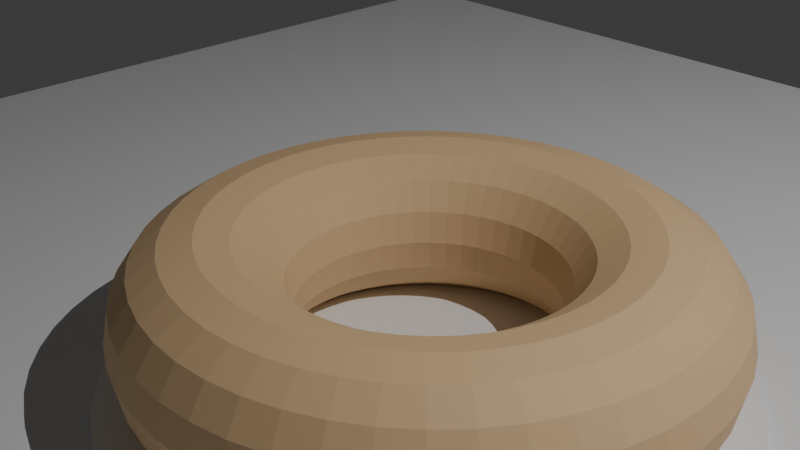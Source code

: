# Source: donut_base.blend  (saved by Blender 5.0.119; exported with 4.5.12 LTS)
import bpy
from mathutils import Matrix  # noqa: F401  (used for matrix-valued properties, if any)

bpy.ops.wm.read_factory_settings(use_empty=True)
scene = bpy.context.scene
scene.name = 'Scene'

# ---- materials (node trees are filled in below, after node groups)
mat_donutmat = bpy.data.materials.new('DonutMat')
mat_platemat = bpy.data.materials.new('PlateMat')

# ---- material node trees
mat_donutmat.use_nodes = True; mat_donutmat.node_tree.nodes.clear()
_N = mat_donutmat.node_tree.nodes; _L = mat_donutmat.node_tree.links
n0 = _N.new('ShaderNodeBsdfPrincipled'); n0.name = 'Principled BSDF'; n0.location = (-200, 100)
n0.inputs[0].default_value = (0.76, 0.52, 0.28, 1.0)
n0.inputs[2].default_value = 0.7
n1 = _N.new('ShaderNodeOutputMaterial'); n1.name = 'Material Output'; n1.location = (200, 100)
_L.new(n0.outputs[0], n1.inputs[0])
n1.is_active_output = True
mat_platemat.use_nodes = True; mat_platemat.node_tree.nodes.clear()
_N = mat_platemat.node_tree.nodes; _L = mat_platemat.node_tree.links
n0 = _N.new('ShaderNodeBsdfPrincipled'); n0.name = 'Principled BSDF'; n0.location = (-200, 100)
n0.inputs[0].default_value = (0.9, 0.9, 0.9, 1.0)
n0.inputs[2].default_value = 0.3
n1 = _N.new('ShaderNodeOutputMaterial'); n1.name = 'Material Output'; n1.location = (200, 100)
_L.new(n0.outputs[0], n1.inputs[0])
n1.is_active_output = True

# ---- world
world_world = bpy.data.worlds.new('World'); scene.world = world_world
world_world.use_nodes = True; world_world.node_tree.nodes.clear()
_N = world_world.node_tree.nodes; _L = world_world.node_tree.links
n0 = _N.new('ShaderNodeOutputWorld'); n0.name = 'World Output'; n0.location = (200, 100)
n1 = _N.new('ShaderNodeBackground'); n1.name = 'Background'; n1.location = (-200, 100)
n1.inputs[0].default_value = (0.05088, 0.05088, 0.05088, 1.0)
_L.new(n1.outputs[0], n0.inputs[0])
n0.is_active_output = True
world_world.color = (0.05088, 0.05088, 0.05088)
world_world.sun_shadow_jitter_overblur = 0.0

# ---- cameras
cam_camera = bpy.data.cameras.new('Camera')

# ---- lights
light_point = bpy.data.lights.new('Point', 'POINT')
light_point.energy = 1000.0

# ---- meshes
me_torus = bpy.data.meshes.new('Torus')
me_torus.from_pydata([(1.4, 0.0, 0.0), (1.37, 0.0, 0.1531), (1.283, 0.0, 0.2828), (1.153, 0.0, 0.3696), (1.0, 0.0, 0.4), (0.8469, 0.0, 0.3696), (0.7172, 0.0, 0.2828), (0.6304, 0.0, 0.1531), (0.6, 0.0, 4.899e-17), (0.6304, 0.0, -0.1531), (0.7172, 0.0, -0.2828), (0.8469, 0.0, -0.3696), (1.0, 0.0, -0.4), (1.153, 0.0, -0.3696), (1.283, 0.0, -0.2828), (1.37, 0.0, -0.1531), (1.388, 0.1827, 0.0), (1.358, 0.1788, 0.1531), (1.272, 0.1674, 0.2828), (1.143, 0.1505, 0.3696), (0.9914, 0.1305, 0.4), (0.8397, 0.1105, 0.3696), (0.711, 0.09361, 0.2828), (0.6251, 0.08229, 0.1531), (0.5949, 0.07832, 4.899e-17), (0.6251, 0.08229, -0.1531), (0.711, 0.09361, -0.2828), (0.8397, 0.1105, -0.3696), (0.9914, 0.1305, -0.4), (1.143, 0.1505, -0.3696), (1.272, 0.1674, -0.2828), (1.358, 0.1788, -0.1531), (1.352, 0.3623, 0.0), (1.323, 0.3545, 0.1531), (1.239, 0.332, 0.2828), (1.114, 0.2984, 0.3696), (0.9659, 0.2588, 0.4), (0.8181, 0.2192, 0.3696), (0.6927, 0.1856, 0.2828), (0.609, 0.1632, 0.1531), (0.5796, 0.1553, 4.899e-17), (0.609, 0.1632, -0.1531), (0.6927, 0.1856, -0.2828), (0.8181, 0.2192, -0.3696), (0.9659, 0.2588, -0.4), (1.114, 0.2984, -0.3696), (1.239, 0.332, -0.2828), (1.323, 0.3545, -0.1531), (1.293, 0.5358, 0.0), (1.265, 0.5241, 0.1531), (1.185, 0.4909, 0.2828), (1.065, 0.4413, 0.3696), (0.9239, 0.3827, 0.4), (0.7825, 0.3241, 0.3696), (0.6626, 0.2744, 0.2828), (0.5825, 0.2413, 0.1531), (0.5543, 0.2296, 4.899e-17), (0.5825, 0.2413, -0.1531), (0.6626, 0.2744, -0.2828), (0.7825, 0.3241, -0.3696), (0.9239, 0.3827, -0.4), (1.065, 0.4413, -0.3696), (1.185, 0.4909, -0.2828), (1.265, 0.5241, -0.1531), (1.212, 0.7, 0.0), (1.186, 0.6848, 0.1531), (1.111, 0.6414, 0.2828), (0.9986, 0.5765, 0.3696), (0.866, 0.5, 0.4), (0.7335, 0.4235, 0.3696), (0.6211, 0.3586, 0.2828), (0.546, 0.3152, 0.1531), (0.5196, 0.3, 4.899e-17), (0.546, 0.3152, -0.1531), (0.6211, 0.3586, -0.2828), (0.7335, 0.4235, -0.3696), (0.866, 0.5, -0.4), (0.9986, 0.5765, -0.3696), (1.111, 0.6414, -0.2828), (1.186, 0.6848, -0.1531), (1.111, 0.8523, 0.0), (1.087, 0.8337, 0.1531), (1.018, 0.7809, 0.2828), (0.9148, 0.7019, 0.3696), (0.7934, 0.6088, 0.4), (0.6719, 0.5156, 0.3696), (0.569, 0.4366, 0.2828), (0.5002, 0.3838, 0.1531), (0.476, 0.3653, 4.899e-17), (0.5002, 0.3838, -0.1531), (0.569, 0.4366, -0.2828), (0.6719, 0.5156, -0.3696), (0.7934, 0.6088, -0.4), (0.9148, 0.7019, -0.3696), (1.018, 0.7809, -0.2828), (1.087, 0.8337, -0.1531), (0.9899, 0.9899, 0.0), (0.9684, 0.9684, 0.1531), (0.9071, 0.9071, 0.2828), (0.8153, 0.8153, 0.3696), (0.7071, 0.7071, 0.4), (0.5989, 0.5989, 0.3696), (0.5071, 0.5071, 0.2828), (0.4458, 0.4458, 0.1531), (0.4243, 0.4243, 4.899e-17), (0.4458, 0.4458, -0.1531), (0.5071, 0.5071, -0.2828), (0.5989, 0.5989, -0.3696), (0.7071, 0.7071, -0.4), (0.8153, 0.8153, -0.3696), (0.9071, 0.9071, -0.2828), (0.9684, 0.9684, -0.1531), (0.8523, 1.111, 0.0), (0.8337, 1.087, 0.1531), (0.7809, 1.018, 0.2828), (0.7019, 0.9148, 0.3696), (0.6088, 0.7934, 0.4), (0.5156, 0.6719, 0.3696), (0.4366, 0.569, 0.2828), (0.3838, 0.5002, 0.1531), (0.3653, 0.476, 4.899e-17), (0.3838, 0.5002, -0.1531), (0.4366, 0.569, -0.2828), (0.5156, 0.6719, -0.3696), (0.6088, 0.7934, -0.4), (0.7019, 0.9148, -0.3696), (0.7809, 1.018, -0.2828), (0.8337, 1.087, -0.1531), (0.7, 1.212, 0.0), (0.6848, 1.186, 0.1531), (0.6414, 1.111, 0.2828), (0.5765, 0.9986, 0.3696), (0.5, 0.866, 0.4), (0.4235, 0.7335, 0.3696), (0.3586, 0.6211, 0.2828), (0.3152, 0.546, 0.1531), (0.3, 0.5196, 4.899e-17), (0.3152, 0.546, -0.1531), (0.3586, 0.6211, -0.2828), (0.4235, 0.7335, -0.3696), (0.5, 0.866, -0.4), (0.5765, 0.9986, -0.3696), (0.6414, 1.111, -0.2828), (0.6848, 1.186, -0.1531), (0.5358, 1.293, 0.0), (0.5241, 1.265, 0.1531), (0.4909, 1.185, 0.2828), (0.4413, 1.065, 0.3696), (0.3827, 0.9239, 0.4), (0.3241, 0.7825, 0.3696), (0.2744, 0.6626, 0.2828), (0.2413, 0.5825, 0.1531), (0.2296, 0.5543, 4.899e-17), (0.2413, 0.5825, -0.1531), (0.2744, 0.6626, -0.2828), (0.3241, 0.7825, -0.3696), (0.3827, 0.9239, -0.4), (0.4413, 1.065, -0.3696), (0.4909, 1.185, -0.2828), (0.5241, 1.265, -0.1531), (0.3623, 1.352, 0.0), (0.3545, 1.323, 0.1531), (0.332, 1.239, 0.2828), (0.2984, 1.114, 0.3696), (0.2588, 0.9659, 0.4), (0.2192, 0.8181, 0.3696), (0.1856, 0.6927, 0.2828), (0.1632, 0.609, 0.1531), (0.1553, 0.5796, 4.899e-17), (0.1632, 0.609, -0.1531), (0.1856, 0.6927, -0.2828), (0.2192, 0.8181, -0.3696), (0.2588, 0.9659, -0.4), (0.2984, 1.114, -0.3696), (0.332, 1.239, -0.2828), (0.3545, 1.323, -0.1531), (0.1827, 1.388, 0.0), (0.1788, 1.358, 0.1531), (0.1674, 1.272, 0.2828), (0.1505, 1.143, 0.3696), (0.1305, 0.9914, 0.4), (0.1105, 0.8397, 0.3696), (0.09361, 0.711, 0.2828), (0.08229, 0.6251, 0.1531), (0.07832, 0.5949, 4.899e-17), (0.08229, 0.6251, -0.1531), (0.09361, 0.711, -0.2828), (0.1105, 0.8397, -0.3696), (0.1305, 0.9914, -0.4), (0.1505, 1.143, -0.3696), (0.1674, 1.272, -0.2828), (0.1788, 1.358, -0.1531), (1.057e-07, 1.4, 0.0), (1.034e-07, 1.37, 0.1531), (9.685e-08, 1.283, 0.2828), (8.705e-08, 1.153, 0.3696), (7.55e-08, 1.0, 0.4), (6.394e-08, 0.8469, 0.3696), (5.414e-08, 0.7172, 0.2828), (4.76e-08, 0.6304, 0.1531), (4.53e-08, 0.6, 4.899e-17), (4.76e-08, 0.6304, -0.1531), (5.414e-08, 0.7172, -0.2828), (6.394e-08, 0.8469, -0.3696), (7.55e-08, 1.0, -0.4), (8.705e-08, 1.153, -0.3696), (9.685e-08, 1.283, -0.2828), (1.034e-07, 1.37, -0.1531), (-0.1827, 1.388, 0.0), (-0.1788, 1.358, 0.1531), (-0.1674, 1.272, 0.2828), (-0.1505, 1.143, 0.3696), (-0.1305, 0.9914, 0.4), (-0.1105, 0.8397, 0.3696), (-0.09361, 0.711, 0.2828), (-0.08229, 0.6251, 0.1531), (-0.07832, 0.5949, 4.899e-17), (-0.08229, 0.6251, -0.1531), (-0.09361, 0.711, -0.2828), (-0.1105, 0.8397, -0.3696), (-0.1305, 0.9914, -0.4), (-0.1505, 1.143, -0.3696), (-0.1674, 1.272, -0.2828), (-0.1788, 1.358, -0.1531), (-0.3623, 1.352, 0.0), (-0.3545, 1.323, 0.1531), (-0.332, 1.239, 0.2828), (-0.2984, 1.114, 0.3696), (-0.2588, 0.9659, 0.4), (-0.2192, 0.8181, 0.3696), (-0.1856, 0.6927, 0.2828), (-0.1632, 0.609, 0.1531), (-0.1553, 0.5796, 4.899e-17), (-0.1632, 0.609, -0.1531), (-0.1856, 0.6927, -0.2828), (-0.2192, 0.8181, -0.3696), (-0.2588, 0.9659, -0.4), (-0.2984, 1.114, -0.3696), (-0.332, 1.239, -0.2828), (-0.3545, 1.323, -0.1531), (-0.5358, 1.293, 0.0), (-0.5241, 1.265, 0.1531), (-0.4909, 1.185, 0.2828), (-0.4413, 1.065, 0.3696), (-0.3827, 0.9239, 0.4), (-0.3241, 0.7825, 0.3696), (-0.2744, 0.6626, 0.2828), (-0.2413, 0.5825, 0.1531), (-0.2296, 0.5543, 4.899e-17), (-0.2413, 0.5825, -0.1531), (-0.2744, 0.6626, -0.2828), (-0.3241, 0.7825, -0.3696), (-0.3827, 0.9239, -0.4), (-0.4413, 1.065, -0.3696), (-0.4909, 1.185, -0.2828), (-0.5241, 1.265, -0.1531), (-0.7, 1.212, 0.0), (-0.6848, 1.186, 0.1531), (-0.6414, 1.111, 0.2828), (-0.5765, 0.9986, 0.3696), (-0.5, 0.866, 0.4), (-0.4235, 0.7335, 0.3696), (-0.3586, 0.6211, 0.2828), (-0.3152, 0.546, 0.1531), (-0.3, 0.5196, 4.899e-17), (-0.3152, 0.546, -0.1531), (-0.3586, 0.6211, -0.2828), (-0.4235, 0.7335, -0.3696), (-0.5, 0.866, -0.4), (-0.5765, 0.9986, -0.3696), (-0.6414, 1.111, -0.2828), (-0.6848, 1.186, -0.1531), (-0.8523, 1.111, 0.0), (-0.8337, 1.087, 0.1531), (-0.7809, 1.018, 0.2828), (-0.7019, 0.9148, 0.3696), (-0.6088, 0.7934, 0.4), (-0.5156, 0.6719, 0.3696), (-0.4366, 0.569, 0.2828), (-0.3838, 0.5002, 0.1531), (-0.3653, 0.476, 4.899e-17), (-0.3838, 0.5002, -0.1531), (-0.4366, 0.569, -0.2828), (-0.5156, 0.6719, -0.3696), (-0.6088, 0.7934, -0.4), (-0.7019, 0.9148, -0.3696), (-0.7809, 1.018, -0.2828), (-0.8337, 1.087, -0.1531), (-0.9899, 0.9899, 0.0), (-0.9684, 0.9684, 0.1531), (-0.9071, 0.9071, 0.2828), (-0.8153, 0.8153, 0.3696), (-0.7071, 0.7071, 0.4), (-0.5989, 0.5989, 0.3696), (-0.5071, 0.5071, 0.2828), (-0.4458, 0.4458, 0.1531), (-0.4243, 0.4243, 4.899e-17), (-0.4458, 0.4458, -0.1531), (-0.5071, 0.5071, -0.2828), (-0.5989, 0.5989, -0.3696), (-0.7071, 0.7071, -0.4), (-0.8153, 0.8153, -0.3696), (-0.9071, 0.9071, -0.2828), (-0.9684, 0.9684, -0.1531), (-1.111, 0.8523, 0.0), (-1.087, 0.8337, 0.1531), (-1.018, 0.7809, 0.2828), (-0.9148, 0.7019, 0.3696), (-0.7934, 0.6088, 0.4), (-0.6719, 0.5156, 0.3696), (-0.569, 0.4366, 0.2828), (-0.5002, 0.3838, 0.1531), (-0.476, 0.3653, 4.899e-17), (-0.5002, 0.3838, -0.1531), (-0.569, 0.4366, -0.2828), (-0.6719, 0.5156, -0.3696), (-0.7934, 0.6088, -0.4), (-0.9148, 0.7019, -0.3696), (-1.018, 0.7809, -0.2828), (-1.087, 0.8337, -0.1531), (-1.212, 0.7, 0.0), (-1.186, 0.6848, 0.1531), (-1.111, 0.6414, 0.2828), (-0.9986, 0.5765, 0.3696), (-0.866, 0.5, 0.4), (-0.7335, 0.4235, 0.3696), (-0.6211, 0.3586, 0.2828), (-0.546, 0.3152, 0.1531), (-0.5196, 0.3, 4.899e-17), (-0.546, 0.3152, -0.1531), (-0.6211, 0.3586, -0.2828), (-0.7335, 0.4235, -0.3696), (-0.866, 0.5, -0.4), (-0.9986, 0.5765, -0.3696), (-1.111, 0.6414, -0.2828), (-1.186, 0.6848, -0.1531), (-1.293, 0.5358, 0.0), (-1.265, 0.5241, 0.1531), (-1.185, 0.4909, 0.2828), (-1.065, 0.4413, 0.3696), (-0.9239, 0.3827, 0.4), (-0.7825, 0.3241, 0.3696), (-0.6626, 0.2744, 0.2828), (-0.5825, 0.2413, 0.1531), (-0.5543, 0.2296, 4.899e-17), (-0.5825, 0.2413, -0.1531), (-0.6626, 0.2744, -0.2828), (-0.7825, 0.3241, -0.3696), (-0.9239, 0.3827, -0.4), (-1.065, 0.4413, -0.3696), (-1.185, 0.4909, -0.2828), (-1.265, 0.5241, -0.1531), (-1.352, 0.3623, 0.0), (-1.323, 0.3545, 0.1531), (-1.239, 0.332, 0.2828), (-1.114, 0.2984, 0.3696), (-0.9659, 0.2588, 0.4), (-0.8181, 0.2192, 0.3696), (-0.6927, 0.1856, 0.2828), (-0.609, 0.1632, 0.1531), (-0.5796, 0.1553, 4.899e-17), (-0.609, 0.1632, -0.1531), (-0.6927, 0.1856, -0.2828), (-0.8181, 0.2192, -0.3696), (-0.9659, 0.2588, -0.4), (-1.114, 0.2984, -0.3696), (-1.239, 0.332, -0.2828), (-1.323, 0.3545, -0.1531), (-1.388, 0.1827, 0.0), (-1.358, 0.1788, 0.1531), (-1.272, 0.1674, 0.2828), (-1.143, 0.1505, 0.3696), (-0.9914, 0.1305, 0.4), (-0.8397, 0.1105, 0.3696), (-0.711, 0.09361, 0.2828), (-0.6251, 0.08229, 0.1531), (-0.5949, 0.07832, 4.899e-17), (-0.6251, 0.08229, -0.1531), (-0.711, 0.09361, -0.2828), (-0.8397, 0.1105, -0.3696), (-0.9914, 0.1305, -0.4), (-1.143, 0.1505, -0.3696), (-1.272, 0.1674, -0.2828), (-1.358, 0.1788, -0.1531), (-1.4, 1.224e-07, 0.0), (-1.37, 1.197e-07, 0.1531), (-1.283, 1.121e-07, 0.2828), (-1.153, 1.008e-07, 0.3696), (-1.0, 8.742e-08, 0.4), (-0.8469, 7.404e-08, 0.3696), (-0.7172, 6.27e-08, 0.2828), (-0.6304, 5.512e-08, 0.1531), (-0.6, 5.245e-08, 4.899e-17), (-0.6304, 5.512e-08, -0.1531), (-0.7172, 6.27e-08, -0.2828), (-0.8469, 7.404e-08, -0.3696), (-1.0, 8.742e-08, -0.4), (-1.153, 1.008e-07, -0.3696), (-1.283, 1.121e-07, -0.2828), (-1.37, 1.197e-07, -0.1531), (-1.388, -0.1827, 0.0), (-1.358, -0.1788, 0.1531), (-1.272, -0.1674, 0.2828), (-1.143, -0.1505, 0.3696), (-0.9914, -0.1305, 0.4), (-0.8397, -0.1105, 0.3696), (-0.711, -0.09361, 0.2828), (-0.6251, -0.08229, 0.1531), (-0.5949, -0.07832, 4.899e-17), (-0.6251, -0.08229, -0.1531), (-0.711, -0.09361, -0.2828), (-0.8397, -0.1105, -0.3696), (-0.9914, -0.1305, -0.4), (-1.143, -0.1505, -0.3696), (-1.272, -0.1674, -0.2828), (-1.358, -0.1788, -0.1531), (-1.352, -0.3623, 0.0), (-1.323, -0.3545, 0.1531), (-1.239, -0.332, 0.2828), (-1.114, -0.2984, 0.3696), (-0.9659, -0.2588, 0.4), (-0.8181, -0.2192, 0.3696), (-0.6927, -0.1856, 0.2828), (-0.609, -0.1632, 0.1531), (-0.5796, -0.1553, 4.899e-17), (-0.609, -0.1632, -0.1531), (-0.6927, -0.1856, -0.2828), (-0.8181, -0.2192, -0.3696), (-0.9659, -0.2588, -0.4), (-1.114, -0.2984, -0.3696), (-1.239, -0.332, -0.2828), (-1.323, -0.3545, -0.1531), (-1.293, -0.5358, 0.0), (-1.265, -0.5241, 0.1531), (-1.185, -0.4909, 0.2828), (-1.065, -0.4413, 0.3696), (-0.9239, -0.3827, 0.4), (-0.7825, -0.3241, 0.3696), (-0.6626, -0.2744, 0.2828), (-0.5825, -0.2413, 0.1531), (-0.5543, -0.2296, 4.899e-17), (-0.5825, -0.2413, -0.1531), (-0.6626, -0.2744, -0.2828), (-0.7825, -0.3241, -0.3696), (-0.9239, -0.3827, -0.4), (-1.065, -0.4413, -0.3696), (-1.185, -0.4909, -0.2828), (-1.265, -0.5241, -0.1531), (-1.212, -0.7, 0.0), (-1.186, -0.6848, 0.1531), (-1.111, -0.6414, 0.2828), (-0.9986, -0.5765, 0.3696), (-0.866, -0.5, 0.4), (-0.7335, -0.4235, 0.3696), (-0.6211, -0.3586, 0.2828), (-0.546, -0.3152, 0.1531), (-0.5196, -0.3, 4.899e-17), (-0.546, -0.3152, -0.1531), (-0.6211, -0.3586, -0.2828), (-0.7335, -0.4235, -0.3696), (-0.866, -0.5, -0.4), (-0.9986, -0.5765, -0.3696), (-1.111, -0.6414, -0.2828), (-1.186, -0.6848, -0.1531), (-1.111, -0.8523, 0.0), (-1.087, -0.8337, 0.1531), (-1.018, -0.7809, 0.2828), (-0.9148, -0.7019, 0.3696), (-0.7934, -0.6088, 0.4), (-0.6719, -0.5156, 0.3696), (-0.569, -0.4366, 0.2828), (-0.5002, -0.3838, 0.1531), (-0.476, -0.3653, 4.899e-17), (-0.5002, -0.3838, -0.1531), (-0.569, -0.4366, -0.2828), (-0.6719, -0.5156, -0.3696), (-0.7934, -0.6088, -0.4), (-0.9148, -0.7019, -0.3696), (-1.018, -0.7809, -0.2828), (-1.087, -0.8337, -0.1531), (-0.9899, -0.9899, 0.0), (-0.9684, -0.9684, 0.1531), (-0.9071, -0.9071, 0.2828), (-0.8153, -0.8153, 0.3696), (-0.7071, -0.7071, 0.4), (-0.5989, -0.5989, 0.3696), (-0.5071, -0.5071, 0.2828), (-0.4458, -0.4458, 0.1531), (-0.4243, -0.4243, 4.899e-17), (-0.4458, -0.4458, -0.1531), (-0.5071, -0.5071, -0.2828), (-0.5989, -0.5989, -0.3696), (-0.7071, -0.7071, -0.4), (-0.8153, -0.8153, -0.3696), (-0.9071, -0.9071, -0.2828), (-0.9684, -0.9684, -0.1531), (-0.8523, -1.111, 0.0), (-0.8337, -1.087, 0.1531), (-0.7809, -1.018, 0.2828), (-0.7019, -0.9148, 0.3696), (-0.6088, -0.7934, 0.4), (-0.5156, -0.6719, 0.3696), (-0.4366, -0.569, 0.2828), (-0.3838, -0.5002, 0.1531), (-0.3653, -0.476, 4.899e-17), (-0.3838, -0.5002, -0.1531), (-0.4366, -0.569, -0.2828), (-0.5156, -0.6719, -0.3696), (-0.6088, -0.7934, -0.4), (-0.7019, -0.9148, -0.3696), (-0.7809, -1.018, -0.2828), (-0.8337, -1.087, -0.1531), (-0.7, -1.212, 0.0), (-0.6848, -1.186, 0.1531), (-0.6414, -1.111, 0.2828), (-0.5765, -0.9986, 0.3696), (-0.5, -0.866, 0.4), (-0.4235, -0.7335, 0.3696), (-0.3586, -0.6211, 0.2828), (-0.3152, -0.546, 0.1531), (-0.3, -0.5196, 4.899e-17), (-0.3152, -0.546, -0.1531), (-0.3586, -0.6211, -0.2828), (-0.4235, -0.7335, -0.3696), (-0.5, -0.866, -0.4), (-0.5765, -0.9986, -0.3696), (-0.6414, -1.111, -0.2828), (-0.6848, -1.186, -0.1531), (-0.5358, -1.293, 0.0), (-0.5241, -1.265, 0.1531), (-0.4909, -1.185, 0.2828), (-0.4413, -1.065, 0.3696), (-0.3827, -0.9239, 0.4), (-0.3241, -0.7825, 0.3696), (-0.2744, -0.6626, 0.2828), (-0.2413, -0.5825, 0.1531), (-0.2296, -0.5543, 4.899e-17), (-0.2413, -0.5825, -0.1531), (-0.2744, -0.6626, -0.2828), (-0.3241, -0.7825, -0.3696), (-0.3827, -0.9239, -0.4), (-0.4413, -1.065, -0.3696), (-0.4909, -1.185, -0.2828), (-0.5241, -1.265, -0.1531), (-0.3623, -1.352, 0.0), (-0.3545, -1.323, 0.1531), (-0.332, -1.239, 0.2828), (-0.2984, -1.114, 0.3696), (-0.2588, -0.9659, 0.4), (-0.2192, -0.8181, 0.3696), (-0.1856, -0.6927, 0.2828), (-0.1632, -0.609, 0.1531), (-0.1553, -0.5796, 4.899e-17), (-0.1632, -0.609, -0.1531), (-0.1856, -0.6927, -0.2828), (-0.2192, -0.8181, -0.3696), (-0.2588, -0.9659, -0.4), (-0.2984, -1.114, -0.3696), (-0.332, -1.239, -0.2828), (-0.3545, -1.323, -0.1531), (-0.1827, -1.388, 0.0), (-0.1788, -1.358, 0.1531), (-0.1674, -1.272, 0.2828), (-0.1505, -1.143, 0.3696), (-0.1305, -0.9914, 0.4), (-0.1105, -0.8397, 0.3696), (-0.09361, -0.711, 0.2828), (-0.08229, -0.6251, 0.1531), (-0.07832, -0.5949, 4.899e-17), (-0.08229, -0.6251, -0.1531), (-0.09361, -0.711, -0.2828), (-0.1105, -0.8397, -0.3696), (-0.1305, -0.9914, -0.4), (-0.1505, -1.143, -0.3696), (-0.1674, -1.272, -0.2828), (-0.1788, -1.358, -0.1531), (1.057e-07, -1.4, 0.0), (1.034e-07, -1.37, 0.1531), (9.685e-08, -1.283, 0.2828), (8.705e-08, -1.153, 0.3696), (7.55e-08, -1.0, 0.4), (6.394e-08, -0.8469, 0.3696), (5.414e-08, -0.7172, 0.2828), (4.76e-08, -0.6304, 0.1531), (4.53e-08, -0.6, 4.899e-17), (4.76e-08, -0.6304, -0.1531), (5.414e-08, -0.7172, -0.2828), (6.394e-08, -0.8469, -0.3696), (7.55e-08, -1.0, -0.4), (8.705e-08, -1.153, -0.3696), (9.685e-08, -1.283, -0.2828), (1.034e-07, -1.37, -0.1531), (0.1827, -1.388, 0.0), (0.1788, -1.358, 0.1531), (0.1674, -1.272, 0.2828), (0.1505, -1.143, 0.3696), (0.1305, -0.9914, 0.4), (0.1105, -0.8397, 0.3696), (0.09361, -0.711, 0.2828), (0.08229, -0.6251, 0.1531), (0.07832, -0.5949, 4.899e-17), (0.08229, -0.6251, -0.1531), (0.09361, -0.711, -0.2828), (0.1105, -0.8397, -0.3696), (0.1305, -0.9914, -0.4), (0.1505, -1.143, -0.3696), (0.1674, -1.272, -0.2828), (0.1788, -1.358, -0.1531), (0.3623, -1.352, 0.0), (0.3545, -1.323, 0.1531), (0.332, -1.239, 0.2828), (0.2984, -1.114, 0.3696), (0.2588, -0.9659, 0.4), (0.2192, -0.8181, 0.3696), (0.1856, -0.6927, 0.2828), (0.1632, -0.609, 0.1531), (0.1553, -0.5796, 4.899e-17), (0.1632, -0.609, -0.1531), (0.1856, -0.6927, -0.2828), (0.2192, -0.8181, -0.3696), (0.2588, -0.9659, -0.4), (0.2984, -1.114, -0.3696), (0.332, -1.239, -0.2828), (0.3545, -1.323, -0.1531), (0.5358, -1.293, 0.0), (0.5241, -1.265, 0.1531), (0.4909, -1.185, 0.2828), (0.4413, -1.065, 0.3696), (0.3827, -0.9239, 0.4), (0.3241, -0.7825, 0.3696), (0.2744, -0.6626, 0.2828), (0.2413, -0.5825, 0.1531), (0.2296, -0.5543, 4.899e-17), (0.2413, -0.5825, -0.1531), (0.2744, -0.6626, -0.2828), (0.3241, -0.7825, -0.3696), (0.3827, -0.9239, -0.4), (0.4413, -1.065, -0.3696), (0.4909, -1.185, -0.2828), (0.5241, -1.265, -0.1531), (0.7, -1.212, 0.0), (0.6848, -1.186, 0.1531), (0.6414, -1.111, 0.2828), (0.5765, -0.9986, 0.3696), (0.5, -0.866, 0.4), (0.4235, -0.7335, 0.3696), (0.3586, -0.6211, 0.2828), (0.3152, -0.546, 0.1531), (0.3, -0.5196, 4.899e-17), (0.3152, -0.546, -0.1531), (0.3586, -0.6211, -0.2828), (0.4235, -0.7335, -0.3696), (0.5, -0.866, -0.4), (0.5765, -0.9986, -0.3696), (0.6414, -1.111, -0.2828), (0.6848, -1.186, -0.1531), (0.8523, -1.111, 0.0), (0.8337, -1.087, 0.1531), (0.7809, -1.018, 0.2828), (0.7019, -0.9148, 0.3696), (0.6088, -0.7934, 0.4), (0.5156, -0.6719, 0.3696), (0.4366, -0.569, 0.2828), (0.3838, -0.5002, 0.1531), (0.3653, -0.476, 4.899e-17), (0.3838, -0.5002, -0.1531), (0.4366, -0.569, -0.2828), (0.5156, -0.6719, -0.3696), (0.6088, -0.7934, -0.4), (0.7019, -0.9148, -0.3696), (0.7809, -1.018, -0.2828), (0.8337, -1.087, -0.1531), (0.9899, -0.99, 0.0), (0.9684, -0.9684, 0.1531), (0.9071, -0.9071, 0.2828), (0.8153, -0.8153, 0.3696), (0.7071, -0.7071, 0.4), (0.5989, -0.5989, 0.3696), (0.5071, -0.5071, 0.2828), (0.4458, -0.4458, 0.1531), (0.4243, -0.4243, 4.899e-17), (0.4458, -0.4458, -0.1531), (0.5071, -0.5071, -0.2828), (0.5989, -0.5989, -0.3696), (0.7071, -0.7071, -0.4), (0.8153, -0.8153, -0.3696), (0.9071, -0.9071, -0.2828), (0.9684, -0.9684, -0.1531), (1.111, -0.8523, 0.0), (1.087, -0.8337, 0.1531), (1.018, -0.7809, 0.2828), (0.9148, -0.7019, 0.3696), (0.7934, -0.6088, 0.4), (0.6719, -0.5156, 0.3696), (0.569, -0.4366, 0.2828), (0.5002, -0.3838, 0.1531), (0.476, -0.3653, 4.899e-17), (0.5002, -0.3838, -0.1531), (0.569, -0.4366, -0.2828), (0.6719, -0.5156, -0.3696), (0.7934, -0.6088, -0.4), (0.9148, -0.7019, -0.3696), (1.018, -0.7809, -0.2828), (1.087, -0.8337, -0.1531), (1.212, -0.7, 0.0), (1.186, -0.6848, 0.1531), (1.111, -0.6414, 0.2828), (0.9986, -0.5765, 0.3696), (0.866, -0.5, 0.4), (0.7335, -0.4235, 0.3696), (0.6211, -0.3586, 0.2828), (0.546, -0.3152, 0.1531), (0.5196, -0.3, 4.899e-17), (0.546, -0.3152, -0.1531), (0.6211, -0.3586, -0.2828), (0.7335, -0.4235, -0.3696), (0.866, -0.5, -0.4), (0.9986, -0.5765, -0.3696), (1.111, -0.6414, -0.2828), (1.186, -0.6848, -0.1531), (1.293, -0.5358, 0.0), (1.265, -0.5241, 0.1531), (1.185, -0.4909, 0.2828), (1.065, -0.4413, 0.3696), (0.9239, -0.3827, 0.4), (0.7825, -0.3241, 0.3696), (0.6626, -0.2744, 0.2828), (0.5825, -0.2413, 0.1531), (0.5543, -0.2296, 4.899e-17), (0.5825, -0.2413, -0.1531), (0.6626, -0.2744, -0.2828), (0.7825, -0.3241, -0.3696), (0.9239, -0.3827, -0.4), (1.065, -0.4413, -0.3696), (1.185, -0.4909, -0.2828), (1.265, -0.5241, -0.1531), (1.352, -0.3623, 0.0), (1.323, -0.3545, 0.1531), (1.239, -0.332, 0.2828), (1.114, -0.2984, 0.3696), (0.9659, -0.2588, 0.4), (0.8181, -0.2192, 0.3696), (0.6927, -0.1856, 0.2828), (0.609, -0.1632, 0.1531), (0.5796, -0.1553, 4.899e-17), (0.609, -0.1632, -0.1531), (0.6927, -0.1856, -0.2828), (0.8181, -0.2192, -0.3696), (0.9659, -0.2588, -0.4), (1.114, -0.2984, -0.3696), (1.239, -0.332, -0.2828), (1.323, -0.3545, -0.1531), (1.388, -0.1827, 0.0), (1.358, -0.1788, 0.1531), (1.272, -0.1674, 0.2828), (1.143, -0.1505, 0.3696), (0.9914, -0.1305, 0.4), (0.8397, -0.1105, 0.3696), (0.711, -0.09361, 0.2828), (0.6251, -0.08229, 0.1531), (0.5949, -0.07832, 4.899e-17), (0.6251, -0.08229, -0.1531), (0.711, -0.09361, -0.2828), (0.8397, -0.1105, -0.3696), (0.9914, -0.1305, -0.4), (1.143, -0.1505, -0.3696), (1.272, -0.1674, -0.2828), (1.358, -0.1788, -0.1531)], [], [(0, 16, 17, 1), (1, 17, 18, 2), (2, 18, 19, 3), (3, 19, 20, 4), (4, 20, 21, 5), (5, 21, 22, 6), (6, 22, 23, 7), (7, 23, 24, 8), (8, 24, 25, 9), (9, 25, 26, 10), (10, 26, 27, 11), (11, 27, 28, 12), (12, 28, 29, 13), (13, 29, 30, 14), (14, 30, 31, 15), (15, 31, 16, 0), (16, 32, 33, 17), (17, 33, 34, 18), (18, 34, 35, 19), (19, 35, 36, 20), (20, 36, 37, 21), (21, 37, 38, 22), (22, 38, 39, 23), (23, 39, 40, 24), (24, 40, 41, 25), (25, 41, 42, 26), (26, 42, 43, 27), (27, 43, 44, 28), (28, 44, 45, 29), (29, 45, 46, 30), (30, 46, 47, 31), (31, 47, 32, 16), (32, 48, 49, 33), (33, 49, 50, 34), (34, 50, 51, 35), (35, 51, 52, 36), (36, 52, 53, 37), (37, 53, 54, 38), (38, 54, 55, 39), (39, 55, 56, 40), (40, 56, 57, 41), (41, 57, 58, 42), (42, 58, 59, 43), (43, 59, 60, 44), (44, 60, 61, 45), (45, 61, 62, 46), (46, 62, 63, 47), (47, 63, 48, 32), (48, 64, 65, 49), (49, 65, 66, 50), (50, 66, 67, 51), (51, 67, 68, 52), (52, 68, 69, 53), (53, 69, 70, 54), (54, 70, 71, 55), (55, 71, 72, 56), (56, 72, 73, 57), (57, 73, 74, 58), (58, 74, 75, 59), (59, 75, 76, 60), (60, 76, 77, 61), (61, 77, 78, 62), (62, 78, 79, 63), (63, 79, 64, 48), (64, 80, 81, 65), (65, 81, 82, 66), (66, 82, 83, 67), (67, 83, 84, 68), (68, 84, 85, 69), (69, 85, 86, 70), (70, 86, 87, 71), (71, 87, 88, 72), (72, 88, 89, 73), (73, 89, 90, 74), (74, 90, 91, 75), (75, 91, 92, 76), (76, 92, 93, 77), (77, 93, 94, 78), (78, 94, 95, 79), (79, 95, 80, 64), (80, 96, 97, 81), (81, 97, 98, 82), (82, 98, 99, 83), (83, 99, 100, 84), (84, 100, 101, 85), (85, 101, 102, 86), (86, 102, 103, 87), (87, 103, 104, 88), (88, 104, 105, 89), (89, 105, 106, 90), (90, 106, 107, 91), (91, 107, 108, 92), (92, 108, 109, 93), (93, 109, 110, 94), (94, 110, 111, 95), (95, 111, 96, 80), (96, 112, 113, 97), (97, 113, 114, 98), (98, 114, 115, 99), (99, 115, 116, 100), (100, 116, 117, 101), (101, 117, 118, 102), (102, 118, 119, 103), (103, 119, 120, 104), (104, 120, 121, 105), (105, 121, 122, 106), (106, 122, 123, 107), (107, 123, 124, 108), (108, 124, 125, 109), (109, 125, 126, 110), (110, 126, 127, 111), (111, 127, 112, 96), (112, 128, 129, 113), (113, 129, 130, 114), (114, 130, 131, 115), (115, 131, 132, 116), (116, 132, 133, 117), (117, 133, 134, 118), (118, 134, 135, 119), (119, 135, 136, 120), (120, 136, 137, 121), (121, 137, 138, 122), (122, 138, 139, 123), (123, 139, 140, 124), (124, 140, 141, 125), (125, 141, 142, 126), (126, 142, 143, 127), (127, 143, 128, 112), (128, 144, 145, 129), (129, 145, 146, 130), (130, 146, 147, 131), (131, 147, 148, 132), (132, 148, 149, 133), (133, 149, 150, 134), (134, 150, 151, 135), (135, 151, 152, 136), (136, 152, 153, 137), (137, 153, 154, 138), (138, 154, 155, 139), (139, 155, 156, 140), (140, 156, 157, 141), (141, 157, 158, 142), (142, 158, 159, 143), (143, 159, 144, 128), (144, 160, 161, 145), (145, 161, 162, 146), (146, 162, 163, 147), (147, 163, 164, 148), (148, 164, 165, 149), (149, 165, 166, 150), (150, 166, 167, 151), (151, 167, 168, 152), (152, 168, 169, 153), (153, 169, 170, 154), (154, 170, 171, 155), (155, 171, 172, 156), (156, 172, 173, 157), (157, 173, 174, 158), (158, 174, 175, 159), (159, 175, 160, 144), (160, 176, 177, 161), (161, 177, 178, 162), (162, 178, 179, 163), (163, 179, 180, 164), (164, 180, 181, 165), (165, 181, 182, 166), (166, 182, 183, 167), (167, 183, 184, 168), (168, 184, 185, 169), (169, 185, 186, 170), (170, 186, 187, 171), (171, 187, 188, 172), (172, 188, 189, 173), (173, 189, 190, 174), (174, 190, 191, 175), (175, 191, 176, 160), (176, 192, 193, 177), (177, 193, 194, 178), (178, 194, 195, 179), (179, 195, 196, 180), (180, 196, 197, 181), (181, 197, 198, 182), (182, 198, 199, 183), (183, 199, 200, 184), (184, 200, 201, 185), (185, 201, 202, 186), (186, 202, 203, 187), (187, 203, 204, 188), (188, 204, 205, 189), (189, 205, 206, 190), (190, 206, 207, 191), (191, 207, 192, 176), (192, 208, 209, 193), (193, 209, 210, 194), (194, 210, 211, 195), (195, 211, 212, 196), (196, 212, 213, 197), (197, 213, 214, 198), (198, 214, 215, 199), (199, 215, 216, 200), (200, 216, 217, 201), (201, 217, 218, 202), (202, 218, 219, 203), (203, 219, 220, 204), (204, 220, 221, 205), (205, 221, 222, 206), (206, 222, 223, 207), (207, 223, 208, 192), (208, 224, 225, 209), (209, 225, 226, 210), (210, 226, 227, 211), (211, 227, 228, 212), (212, 228, 229, 213), (213, 229, 230, 214), (214, 230, 231, 215), (215, 231, 232, 216), (216, 232, 233, 217), (217, 233, 234, 218), (218, 234, 235, 219), (219, 235, 236, 220), (220, 236, 237, 221), (221, 237, 238, 222), (222, 238, 239, 223), (223, 239, 224, 208), (224, 240, 241, 225), (225, 241, 242, 226), (226, 242, 243, 227), (227, 243, 244, 228), (228, 244, 245, 229), (229, 245, 246, 230), (230, 246, 247, 231), (231, 247, 248, 232), (232, 248, 249, 233), (233, 249, 250, 234), (234, 250, 251, 235), (235, 251, 252, 236), (236, 252, 253, 237), (237, 253, 254, 238), (238, 254, 255, 239), (239, 255, 240, 224), (240, 256, 257, 241), (241, 257, 258, 242), (242, 258, 259, 243), (243, 259, 260, 244), (244, 260, 261, 245), (245, 261, 262, 246), (246, 262, 263, 247), (247, 263, 264, 248), (248, 264, 265, 249), (249, 265, 266, 250), (250, 266, 267, 251), (251, 267, 268, 252), (252, 268, 269, 253), (253, 269, 270, 254), (254, 270, 271, 255), (255, 271, 256, 240), (256, 272, 273, 257), (257, 273, 274, 258), (258, 274, 275, 259), (259, 275, 276, 260), (260, 276, 277, 261), (261, 277, 278, 262), (262, 278, 279, 263), (263, 279, 280, 264), (264, 280, 281, 265), (265, 281, 282, 266), (266, 282, 283, 267), (267, 283, 284, 268), (268, 284, 285, 269), (269, 285, 286, 270), (270, 286, 287, 271), (271, 287, 272, 256), (272, 288, 289, 273), (273, 289, 290, 274), (274, 290, 291, 275), (275, 291, 292, 276), (276, 292, 293, 277), (277, 293, 294, 278), (278, 294, 295, 279), (279, 295, 296, 280), (280, 296, 297, 281), (281, 297, 298, 282), (282, 298, 299, 283), (283, 299, 300, 284), (284, 300, 301, 285), (285, 301, 302, 286), (286, 302, 303, 287), (287, 303, 288, 272), (288, 304, 305, 289), (289, 305, 306, 290), (290, 306, 307, 291), (291, 307, 308, 292), (292, 308, 309, 293), (293, 309, 310, 294), (294, 310, 311, 295), (295, 311, 312, 296), (296, 312, 313, 297), (297, 313, 314, 298), (298, 314, 315, 299), (299, 315, 316, 300), (300, 316, 317, 301), (301, 317, 318, 302), (302, 318, 319, 303), (303, 319, 304, 288), (304, 320, 321, 305), (305, 321, 322, 306), (306, 322, 323, 307), (307, 323, 324, 308), (308, 324, 325, 309), (309, 325, 326, 310), (310, 326, 327, 311), (311, 327, 328, 312), (312, 328, 329, 313), (313, 329, 330, 314), (314, 330, 331, 315), (315, 331, 332, 316), (316, 332, 333, 317), (317, 333, 334, 318), (318, 334, 335, 319), (319, 335, 320, 304), (320, 336, 337, 321), (321, 337, 338, 322), (322, 338, 339, 323), (323, 339, 340, 324), (324, 340, 341, 325), (325, 341, 342, 326), (326, 342, 343, 327), (327, 343, 344, 328), (328, 344, 345, 329), (329, 345, 346, 330), (330, 346, 347, 331), (331, 347, 348, 332), (332, 348, 349, 333), (333, 349, 350, 334), (334, 350, 351, 335), (335, 351, 336, 320), (336, 352, 353, 337), (337, 353, 354, 338), (338, 354, 355, 339), (339, 355, 356, 340), (340, 356, 357, 341), (341, 357, 358, 342), (342, 358, 359, 343), (343, 359, 360, 344), (344, 360, 361, 345), (345, 361, 362, 346), (346, 362, 363, 347), (347, 363, 364, 348), (348, 364, 365, 349), (349, 365, 366, 350), (350, 366, 367, 351), (351, 367, 352, 336), (352, 368, 369, 353), (353, 369, 370, 354), (354, 370, 371, 355), (355, 371, 372, 356), (356, 372, 373, 357), (357, 373, 374, 358), (358, 374, 375, 359), (359, 375, 376, 360), (360, 376, 377, 361), (361, 377, 378, 362), (362, 378, 379, 363), (363, 379, 380, 364), (364, 380, 381, 365), (365, 381, 382, 366), (366, 382, 383, 367), (367, 383, 368, 352), (368, 384, 385, 369), (369, 385, 386, 370), (370, 386, 387, 371), (371, 387, 388, 372), (372, 388, 389, 373), (373, 389, 390, 374), (374, 390, 391, 375), (375, 391, 392, 376), (376, 392, 393, 377), (377, 393, 394, 378), (378, 394, 395, 379), (379, 395, 396, 380), (380, 396, 397, 381), (381, 397, 398, 382), (382, 398, 399, 383), (383, 399, 384, 368), (384, 400, 401, 385), (385, 401, 402, 386), (386, 402, 403, 387), (387, 403, 404, 388), (388, 404, 405, 389), (389, 405, 406, 390), (390, 406, 407, 391), (391, 407, 408, 392), (392, 408, 409, 393), (393, 409, 410, 394), (394, 410, 411, 395), (395, 411, 412, 396), (396, 412, 413, 397), (397, 413, 414, 398), (398, 414, 415, 399), (399, 415, 400, 384), (400, 416, 417, 401), (401, 417, 418, 402), (402, 418, 419, 403), (403, 419, 420, 404), (404, 420, 421, 405), (405, 421, 422, 406), (406, 422, 423, 407), (407, 423, 424, 408), (408, 424, 425, 409), (409, 425, 426, 410), (410, 426, 427, 411), (411, 427, 428, 412), (412, 428, 429, 413), (413, 429, 430, 414), (414, 430, 431, 415), (415, 431, 416, 400), (416, 432, 433, 417), (417, 433, 434, 418), (418, 434, 435, 419), (419, 435, 436, 420), (420, 436, 437, 421), (421, 437, 438, 422), (422, 438, 439, 423), (423, 439, 440, 424), (424, 440, 441, 425), (425, 441, 442, 426), (426, 442, 443, 427), (427, 443, 444, 428), (428, 444, 445, 429), (429, 445, 446, 430), (430, 446, 447, 431), (431, 447, 432, 416), (432, 448, 449, 433), (433, 449, 450, 434), (434, 450, 451, 435), (435, 451, 452, 436), (436, 452, 453, 437), (437, 453, 454, 438), (438, 454, 455, 439), (439, 455, 456, 440), (440, 456, 457, 441), (441, 457, 458, 442), (442, 458, 459, 443), (443, 459, 460, 444), (444, 460, 461, 445), (445, 461, 462, 446), (446, 462, 463, 447), (447, 463, 448, 432), (448, 464, 465, 449), (449, 465, 466, 450), (450, 466, 467, 451), (451, 467, 468, 452), (452, 468, 469, 453), (453, 469, 470, 454), (454, 470, 471, 455), (455, 471, 472, 456), (456, 472, 473, 457), (457, 473, 474, 458), (458, 474, 475, 459), (459, 475, 476, 460), (460, 476, 477, 461), (461, 477, 478, 462), (462, 478, 479, 463), (463, 479, 464, 448), (464, 480, 481, 465), (465, 481, 482, 466), (466, 482, 483, 467), (467, 483, 484, 468), (468, 484, 485, 469), (469, 485, 486, 470), (470, 486, 487, 471), (471, 487, 488, 472), (472, 488, 489, 473), (473, 489, 490, 474), (474, 490, 491, 475), (475, 491, 492, 476), (476, 492, 493, 477), (477, 493, 494, 478), (478, 494, 495, 479), (479, 495, 480, 464), (480, 496, 497, 481), (481, 497, 498, 482), (482, 498, 499, 483), (483, 499, 500, 484), (484, 500, 501, 485), (485, 501, 502, 486), (486, 502, 503, 487), (487, 503, 504, 488), (488, 504, 505, 489), (489, 505, 506, 490), (490, 506, 507, 491), (491, 507, 508, 492), (492, 508, 509, 493), (493, 509, 510, 494), (494, 510, 511, 495), (495, 511, 496, 480), (496, 512, 513, 497), (497, 513, 514, 498), (498, 514, 515, 499), (499, 515, 516, 500), (500, 516, 517, 501), (501, 517, 518, 502), (502, 518, 519, 503), (503, 519, 520, 504), (504, 520, 521, 505), (505, 521, 522, 506), (506, 522, 523, 507), (507, 523, 524, 508), (508, 524, 525, 509), (509, 525, 526, 510), (510, 526, 527, 511), (511, 527, 512, 496), (512, 528, 529, 513), (513, 529, 530, 514), (514, 530, 531, 515), (515, 531, 532, 516), (516, 532, 533, 517), (517, 533, 534, 518), (518, 534, 535, 519), (519, 535, 536, 520), (520, 536, 537, 521), (521, 537, 538, 522), (522, 538, 539, 523), (523, 539, 540, 524), (524, 540, 541, 525), (525, 541, 542, 526), (526, 542, 543, 527), (527, 543, 528, 512), (528, 544, 545, 529), (529, 545, 546, 530), (530, 546, 547, 531), (531, 547, 548, 532), (532, 548, 549, 533), (533, 549, 550, 534), (534, 550, 551, 535), (535, 551, 552, 536), (536, 552, 553, 537), (537, 553, 554, 538), (538, 554, 555, 539), (539, 555, 556, 540), (540, 556, 557, 541), (541, 557, 558, 542), (542, 558, 559, 543), (543, 559, 544, 528), (544, 560, 561, 545), (545, 561, 562, 546), (546, 562, 563, 547), (547, 563, 564, 548), (548, 564, 565, 549), (549, 565, 566, 550), (550, 566, 567, 551), (551, 567, 568, 552), (552, 568, 569, 553), (553, 569, 570, 554), (554, 570, 571, 555), (555, 571, 572, 556), (556, 572, 573, 557), (557, 573, 574, 558), (558, 574, 575, 559), (559, 575, 560, 544), (560, 576, 577, 561), (561, 577, 578, 562), (562, 578, 579, 563), (563, 579, 580, 564), (564, 580, 581, 565), (565, 581, 582, 566), (566, 582, 583, 567), (567, 583, 584, 568), (568, 584, 585, 569), (569, 585, 586, 570), (570, 586, 587, 571), (571, 587, 588, 572), (572, 588, 589, 573), (573, 589, 590, 574), (574, 590, 591, 575), (575, 591, 576, 560), (576, 592, 593, 577), (577, 593, 594, 578), (578, 594, 595, 579), (579, 595, 596, 580), (580, 596, 597, 581), (581, 597, 598, 582), (582, 598, 599, 583), (583, 599, 600, 584), (584, 600, 601, 585), (585, 601, 602, 586), (586, 602, 603, 587), (587, 603, 604, 588), (588, 604, 605, 589), (589, 605, 606, 590), (590, 606, 607, 591), (591, 607, 592, 576), (592, 608, 609, 593), (593, 609, 610, 594), (594, 610, 611, 595), (595, 611, 612, 596), (596, 612, 613, 597), (597, 613, 614, 598), (598, 614, 615, 599), (599, 615, 616, 600), (600, 616, 617, 601), (601, 617, 618, 602), (602, 618, 619, 603), (603, 619, 620, 604), (604, 620, 621, 605), (605, 621, 622, 606), (606, 622, 623, 607), (607, 623, 608, 592), (608, 624, 625, 609), (609, 625, 626, 610), (610, 626, 627, 611), (611, 627, 628, 612), (612, 628, 629, 613), (613, 629, 630, 614), (614, 630, 631, 615), (615, 631, 632, 616), (616, 632, 633, 617), (617, 633, 634, 618), (618, 634, 635, 619), (619, 635, 636, 620), (620, 636, 637, 621), (621, 637, 638, 622), (622, 638, 639, 623), (623, 639, 624, 608), (624, 640, 641, 625), (625, 641, 642, 626), (626, 642, 643, 627), (627, 643, 644, 628), (628, 644, 645, 629), (629, 645, 646, 630), (630, 646, 647, 631), (631, 647, 648, 632), (632, 648, 649, 633), (633, 649, 650, 634), (634, 650, 651, 635), (635, 651, 652, 636), (636, 652, 653, 637), (637, 653, 654, 638), (638, 654, 655, 639), (639, 655, 640, 624), (640, 656, 657, 641), (641, 657, 658, 642), (642, 658, 659, 643), (643, 659, 660, 644), (644, 660, 661, 645), (645, 661, 662, 646), (646, 662, 663, 647), (647, 663, 664, 648), (648, 664, 665, 649), (649, 665, 666, 650), (650, 666, 667, 651), (651, 667, 668, 652), (652, 668, 669, 653), (653, 669, 670, 654), (654, 670, 671, 655), (655, 671, 656, 640), (656, 672, 673, 657), (657, 673, 674, 658), (658, 674, 675, 659), (659, 675, 676, 660), (660, 676, 677, 661), (661, 677, 678, 662), (662, 678, 679, 663), (663, 679, 680, 664), (664, 680, 681, 665), (665, 681, 682, 666), (666, 682, 683, 667), (667, 683, 684, 668), (668, 684, 685, 669), (669, 685, 686, 670), (670, 686, 687, 671), (671, 687, 672, 656), (672, 688, 689, 673), (673, 689, 690, 674), (674, 690, 691, 675), (675, 691, 692, 676), (676, 692, 693, 677), (677, 693, 694, 678), (678, 694, 695, 679), (679, 695, 696, 680), (680, 696, 697, 681), (681, 697, 698, 682), (682, 698, 699, 683), (683, 699, 700, 684), (684, 700, 701, 685), (685, 701, 702, 686), (686, 702, 703, 687), (687, 703, 688, 672), (688, 704, 705, 689), (689, 705, 706, 690), (690, 706, 707, 691), (691, 707, 708, 692), (692, 708, 709, 693), (693, 709, 710, 694), (694, 710, 711, 695), (695, 711, 712, 696), (696, 712, 713, 697), (697, 713, 714, 698), (698, 714, 715, 699), (699, 715, 716, 700), (700, 716, 717, 701), (701, 717, 718, 702), (702, 718, 719, 703), (703, 719, 704, 688), (704, 720, 721, 705), (705, 721, 722, 706), (706, 722, 723, 707), (707, 723, 724, 708), (708, 724, 725, 709), (709, 725, 726, 710), (710, 726, 727, 711), (711, 727, 728, 712), (712, 728, 729, 713), (713, 729, 730, 714), (714, 730, 731, 715), (715, 731, 732, 716), (716, 732, 733, 717), (717, 733, 734, 718), (718, 734, 735, 719), (719, 735, 720, 704), (720, 736, 737, 721), (721, 737, 738, 722), (722, 738, 739, 723), (723, 739, 740, 724), (724, 740, 741, 725), (725, 741, 742, 726), (726, 742, 743, 727), (727, 743, 744, 728), (728, 744, 745, 729), (729, 745, 746, 730), (730, 746, 747, 731), (731, 747, 748, 732), (732, 748, 749, 733), (733, 749, 750, 734), (734, 750, 751, 735), (735, 751, 736, 720), (736, 752, 753, 737), (737, 753, 754, 738), (738, 754, 755, 739), (739, 755, 756, 740), (740, 756, 757, 741), (741, 757, 758, 742), (742, 758, 759, 743), (743, 759, 760, 744), (744, 760, 761, 745), (745, 761, 762, 746), (746, 762, 763, 747), (747, 763, 764, 748), (748, 764, 765, 749), (749, 765, 766, 750), (750, 766, 767, 751), (751, 767, 752, 736), (752, 0, 1, 753), (753, 1, 2, 754), (754, 2, 3, 755), (755, 3, 4, 756), (756, 4, 5, 757), (757, 5, 6, 758), (758, 6, 7, 759), (759, 7, 8, 760), (760, 8, 9, 761), (761, 9, 10, 762), (762, 10, 11, 763), (763, 11, 12, 764), (764, 12, 13, 765), (765, 13, 14, 766), (766, 14, 15, 767), (767, 15, 0, 752)])
_uv = me_torus.uv_layers.new(name='UVMap')
_uv.uv.foreach_set('vector', [0.5, 0.5, 0.5208, 0.5, 0.5208, 0.5625, 0.5, 0.5625, 0.5, 0.5625, 0.5208, 0.5625, 0.5208, 0.625, 0.5, 0.625, 0.5, 0.625, 0.5208, 0.625, 0.5208, 0.6875, 0.5, 0.6875, 0.5, 0.6875, 0.5208, 0.6875, 0.5208, 0.75, 0.5, 0.75, 0.5, 0.75, 0.5208, 0.75, 0.5208, 0.8125, 0.5, 0.8125, 0.5, 0.8125, 0.5208, 0.8125, 0.5208, 0.875, 0.5, 0.875, 0.5, 0.875, 0.5208, 0.875, 0.5208, 0.9375, 0.5, 0.9375, 0.5, 0.9375, 0.5208, 0.9375, 0.5208, 1.0, 0.5, 1.0, 0.5, 0.0, 0.5208, 0.0, 0.5208, 0.0625, 0.5, 0.0625, 0.5, 0.0625, 0.5208, 0.0625, 0.5208, 0.125, 0.5, 0.125, 0.5, 0.125, 0.5208, 0.125, 0.5208, 0.1875, 0.5, 0.1875, 0.5, 0.1875, 0.5208, 0.1875, 0.5208, 0.25, 0.5, 0.25, 0.5, 0.25, 0.5208, 0.25, 0.5208, 0.3125, 0.5, 0.3125, 0.5, 0.3125, 0.5208, 0.3125, 0.5208, 0.375, 0.5, 0.375, 0.5, 0.375, 0.5208, 0.375, 0.5208, 0.4375, 0.5, 0.4375, 0.5, 0.4375, 0.5208, 0.4375, 0.5208, 0.5, 0.5, 0.5, 0.5208, 0.5, 0.5417, 0.5, 0.5417, 0.5625, 0.5208, 0.5625, 0.5208, 0.5625, 0.5417, 0.5625, 0.5417, 0.625, 0.5208, 0.625, 0.5208, 0.625, 0.5417, 0.625, 0.5417, 0.6875, 0.5208, 0.6875, 0.5208, 0.6875, 0.5417, 0.6875, 0.5417, 0.75, 0.5208, 0.75, 0.5208, 0.75, 0.5417, 0.75, 0.5417, 0.8125, 0.5208, 0.8125, 0.5208, 0.8125, 0.5417, 0.8125, 0.5417, 0.875, 0.5208, 0.875, 0.5208, 0.875, 0.5417, 0.875, 0.5417, 0.9375, 0.5208, 0.9375, 0.5208, 0.9375, 0.5417, 0.9375, 0.5417, 1.0, 0.5208, 1.0, 0.5208, 0.0, 0.5417, 0.0, 0.5417, 0.0625, 0.5208, 0.0625, 0.5208, 0.0625, 0.5417, 0.0625, 0.5417, 0.125, 0.5208, 0.125, 0.5208, 0.125, 0.5417, 0.125, 0.5417, 0.1875, 0.5208, 0.1875, 0.5208, 0.1875, 0.5417, 0.1875, 0.5417, 0.25, 0.5208, 0.25, 0.5208, 0.25, 0.5417, 0.25, 0.5417, 0.3125, 0.5208, 0.3125, 0.5208, 0.3125, 0.5417, 0.3125, 0.5417, 0.375, 0.5208, 0.375, 0.5208, 0.375, 0.5417, 0.375, 0.5417, 0.4375, 0.5208, 0.4375, 0.5208, 0.4375, 0.5417, 0.4375, 0.5417, 0.5, 0.5208, 0.5, 0.5417, 0.5, 0.5625, 0.5, 0.5625, 0.5625, 0.5417, 0.5625, 0.5417, 0.5625, 0.5625, 0.5625, 0.5625, 0.625, 0.5417, 0.625, 0.5417, 0.625, 0.5625, 0.625, 0.5625, 0.6875, 0.5417, 0.6875, 0.5417, 0.6875, 0.5625, 0.6875, 0.5625, 0.75, 0.5417, 0.75, 0.5417, 0.75, 0.5625, 0.75, 0.5625, 0.8125, 0.5417, 0.8125, 0.5417, 0.8125, 0.5625, 0.8125, 0.5625, 0.875, 0.5417, 0.875, 0.5417, 0.875, 0.5625, 0.875, 0.5625, 0.9375, 0.5417, 0.9375, 0.5417, 0.9375, 0.5625, 0.9375, 0.5625, 1.0, 0.5417, 1.0, 0.5417, 0.0, 0.5625, 0.0, 0.5625, 0.0625, 0.5417, 0.0625, 0.5417, 0.0625, 0.5625, 0.0625, 0.5625, 0.125, 0.5417, 0.125, 0.5417, 0.125, 0.5625, 0.125, 0.5625, 0.1875, 0.5417, 0.1875, 0.5417, 0.1875, 0.5625, 0.1875, 0.5625, 0.25, 0.5417, 0.25, 0.5417, 0.25, 0.5625, 0.25, 0.5625, 0.3125, 0.5417, 0.3125, 0.5417, 0.3125, 0.5625, 0.3125, 0.5625, 0.375, 0.5417, 0.375, 0.5417, 0.375, 0.5625, 0.375, 0.5625, 0.4375, 0.5417, 0.4375, 0.5417, 0.4375, 0.5625, 0.4375, 0.5625, 0.5, 0.5417, 0.5, 0.5625, 0.5, 0.5833, 0.5, 0.5833, 0.5625, 0.5625, 0.5625, 0.5625, 0.5625, 0.5833, 0.5625, 0.5833, 0.625, 0.5625, 0.625, 0.5625, 0.625, 0.5833, 0.625, 0.5833, 0.6875, 0.5625, 0.6875, 0.5625, 0.6875, 0.5833, 0.6875, 0.5833, 0.75, 0.5625, 0.75, 0.5625, 0.75, 0.5833, 0.75, 0.5833, 0.8125, 0.5625, 0.8125, 0.5625, 0.8125, 0.5833, 0.8125, 0.5833, 0.875, 0.5625, 0.875, 0.5625, 0.875, 0.5833, 0.875, 0.5833, 0.9375, 0.5625, 0.9375, 0.5625, 0.9375, 0.5833, 0.9375, 0.5833, 1.0, 0.5625, 1.0, 0.5625, 0.0, 0.5833, 0.0, 0.5833, 0.0625, 0.5625, 0.0625, 0.5625, 0.0625, 0.5833, 0.0625, 0.5833, 0.125, 0.5625, 0.125, 0.5625, 0.125, 0.5833, 0.125, 0.5833, 0.1875, 0.5625, 0.1875, 0.5625, 0.1875, 0.5833, 0.1875, 0.5833, 0.25, 0.5625, 0.25, 0.5625, 0.25, 0.5833, 0.25, 0.5833, 0.3125, 0.5625, 0.3125, 0.5625, 0.3125, 0.5833, 0.3125, 0.5833, 0.375, 0.5625, 0.375, 0.5625, 0.375, 0.5833, 0.375, 0.5833, 0.4375, 0.5625, 0.4375, 0.5625, 0.4375, 0.5833, 0.4375, 0.5833, 0.5, 0.5625, 0.5, 0.5833, 0.5, 0.6042, 0.5, 0.6042, 0.5625, 0.5833, 0.5625, 0.5833, 0.5625, 0.6042, 0.5625, 0.6042, 0.625, 0.5833, 0.625, 0.5833, 0.625, 0.6042, 0.625, 0.6042, 0.6875, 0.5833, 0.6875, 0.5833, 0.6875, 0.6042, 0.6875, 0.6042, 0.75, 0.5833, 0.75, 0.5833, 0.75, 0.6042, 0.75, 0.6042, 0.8125, 0.5833, 0.8125, 0.5833, 0.8125, 0.6042, 0.8125, 0.6042, 0.875, 0.5833, 0.875, 0.5833, 0.875, 0.6042, 0.875, 0.6042, 0.9375, 0.5833, 0.9375, 0.5833, 0.9375, 0.6042, 0.9375, 0.6042, 1.0, 0.5833, 1.0, 0.5833, 0.0, 0.6042, 0.0, 0.6042, 0.0625, 0.5833, 0.0625, 0.5833, 0.0625, 0.6042, 0.0625, 0.6042, 0.125, 0.5833, 0.125, 0.5833, 0.125, 0.6042, 0.125, 0.6042, 0.1875, 0.5833, 0.1875, 0.5833, 0.1875, 0.6042, 0.1875, 0.6042, 0.25, 0.5833, 0.25, 0.5833, 0.25, 0.6042, 0.25, 0.6042, 0.3125, 0.5833, 0.3125, 0.5833, 0.3125, 0.6042, 0.3125, 0.6042, 0.375, 0.5833, 0.375, 0.5833, 0.375, 0.6042, 0.375, 0.6042, 0.4375, 0.5833, 0.4375, 0.5833, 0.4375, 0.6042, 0.4375, 0.6042, 0.5, 0.5833, 0.5, 0.6042, 0.5, 0.625, 0.5, 0.625, 0.5625, 0.6042, 0.5625, 0.6042, 0.5625, 0.625, 0.5625, 0.625, 0.625, 0.6042, 0.625, 0.6042, 0.625, 0.625, 0.625, 0.625, 0.6875, 0.6042, 0.6875, 0.6042, 0.6875, 0.625, 0.6875, 0.625, 0.75, 0.6042, 0.75, 0.6042, 0.75, 0.625, 0.75, 0.625, 0.8125, 0.6042, 0.8125, 0.6042, 0.8125, 0.625, 0.8125, 0.625, 0.875, 0.6042, 0.875, 0.6042, 0.875, 0.625, 0.875, 0.625, 0.9375, 0.6042, 0.9375, 0.6042, 0.9375, 0.625, 0.9375, 0.625, 1.0, 0.6042, 1.0, 0.6042, 0.0, 0.625, 0.0, 0.625, 0.0625, 0.6042, 0.0625, 0.6042, 0.0625, 0.625, 0.0625, 0.625, 0.125, 0.6042, 0.125, 0.6042, 0.125, 0.625, 0.125, 0.625, 0.1875, 0.6042, 0.1875, 0.6042, 0.1875, 0.625, 0.1875, 0.625, 0.25, 0.6042, 0.25, 0.6042, 0.25, 0.625, 0.25, 0.625, 0.3125, 0.6042, 0.3125, 0.6042, 0.3125, 0.625, 0.3125, 0.625, 0.375, 0.6042, 0.375, 0.6042, 0.375, 0.625, 0.375, 0.625, 0.4375, 0.6042, 0.4375, 0.6042, 0.4375, 0.625, 0.4375, 0.625, 0.5, 0.6042, 0.5, 0.625, 0.5, 0.6458, 0.5, 0.6458, 0.5625, 0.625, 0.5625, 0.625, 0.5625, 0.6458, 0.5625, 0.6458, 0.625, 0.625, 0.625, 0.625, 0.625, 0.6458, 0.625, 0.6458, 0.6875, 0.625, 0.6875, 0.625, 0.6875, 0.6458, 0.6875, 0.6458, 0.75, 0.625, 0.75, 0.625, 0.75, 0.6458, 0.75, 0.6458, 0.8125, 0.625, 0.8125, 0.625, 0.8125, 0.6458, 0.8125, 0.6458, 0.875, 0.625, 0.875, 0.625, 0.875, 0.6458, 0.875, 0.6458, 0.9375, 0.625, 0.9375, 0.625, 0.9375, 0.6458, 0.9375, 0.6458, 1.0, 0.625, 1.0, 0.625, 0.0, 0.6458, 0.0, 0.6458, 0.0625, 0.625, 0.0625, 0.625, 0.0625, 0.6458, 0.0625, 0.6458, 0.125, 0.625, 0.125, 0.625, 0.125, 0.6458, 0.125, 0.6458, 0.1875, 0.625, 0.1875, 0.625, 0.1875, 0.6458, 0.1875, 0.6458, 0.25, 0.625, 0.25, 0.625, 0.25, 0.6458, 0.25, 0.6458, 0.3125, 0.625, 0.3125, 0.625, 0.3125, 0.6458, 0.3125, 0.6458, 0.375, 0.625, 0.375, 0.625, 0.375, 0.6458, 0.375, 0.6458, 0.4375, 0.625, 0.4375, 0.625, 0.4375, 0.6458, 0.4375, 0.6458, 0.5, 0.625, 0.5, 0.6458, 0.5, 0.6667, 0.5, 0.6667, 0.5625, 0.6458, 0.5625, 0.6458, 0.5625, 0.6667, 0.5625, 0.6667, 0.625, 0.6458, 0.625, 0.6458, 0.625, 0.6667, 0.625, 0.6667, 0.6875, 0.6458, 0.6875, 0.6458, 0.6875, 0.6667, 0.6875, 0.6667, 0.75, 0.6458, 0.75, 0.6458, 0.75, 0.6667, 0.75, 0.6667, 0.8125, 0.6458, 0.8125, 0.6458, 0.8125, 0.6667, 0.8125, 0.6667, 0.875, 0.6458, 0.875, 0.6458, 0.875, 0.6667, 0.875, 0.6667, 0.9375, 0.6458, 0.9375, 0.6458, 0.9375, 0.6667, 0.9375, 0.6667, 1.0, 0.6458, 1.0, 0.6458, 0.0, 0.6667, 0.0, 0.6667, 0.0625, 0.6458, 0.0625, 0.6458, 0.0625, 0.6667, 0.0625, 0.6667, 0.125, 0.6458, 0.125, 0.6458, 0.125, 0.6667, 0.125, 0.6667, 0.1875, 0.6458, 0.1875, 0.6458, 0.1875, 0.6667, 0.1875, 0.6667, 0.25, 0.6458, 0.25, 0.6458, 0.25, 0.6667, 0.25, 0.6667, 0.3125, 0.6458, 0.3125, 0.6458, 0.3125, 0.6667, 0.3125, 0.6667, 0.375, 0.6458, 0.375, 0.6458, 0.375, 0.6667, 0.375, 0.6667, 0.4375, 0.6458, 0.4375, 0.6458, 0.4375, 0.6667, 0.4375, 0.6667, 0.5, 0.6458, 0.5, 0.6667, 0.5, 0.6875, 0.5, 0.6875, 0.5625, 0.6667, 0.5625, 0.6667, 0.5625, 0.6875, 0.5625, 0.6875, 0.625, 0.6667, 0.625, 0.6667, 0.625, 0.6875, 0.625, 0.6875, 0.6875, 0.6667, 0.6875, 0.6667, 0.6875, 0.6875, 0.6875, 0.6875, 0.75, 0.6667, 0.75, 0.6667, 0.75, 0.6875, 0.75, 0.6875, 0.8125, 0.6667, 0.8125, 0.6667, 0.8125, 0.6875, 0.8125, 0.6875, 0.875, 0.6667, 0.875, 0.6667, 0.875, 0.6875, 0.875, 0.6875, 0.9375, 0.6667, 0.9375, 0.6667, 0.9375, 0.6875, 0.9375, 0.6875, 1.0, 0.6667, 1.0, 0.6667, 0.0, 0.6875, 0.0, 0.6875, 0.0625, 0.6667, 0.0625, 0.6667, 0.0625, 0.6875, 0.0625, 0.6875, 0.125, 0.6667, 0.125, 0.6667, 0.125, 0.6875, 0.125, 0.6875, 0.1875, 0.6667, 0.1875, 0.6667, 0.1875, 0.6875, 0.1875, 0.6875, 0.25, 0.6667, 0.25, 0.6667, 0.25, 0.6875, 0.25, 0.6875, 0.3125, 0.6667, 0.3125, 0.6667, 0.3125, 0.6875, 0.3125, 0.6875, 0.375, 0.6667, 0.375, 0.6667, 0.375, 0.6875, 0.375, 0.6875, 0.4375, 0.6667, 0.4375, 0.6667, 0.4375, 0.6875, 0.4375, 0.6875, 0.5, 0.6667, 0.5, 0.6875, 0.5, 0.7083, 0.5, 0.7083, 0.5625, 0.6875, 0.5625, 0.6875, 0.5625, 0.7083, 0.5625, 0.7083, 0.625, 0.6875, 0.625, 0.6875, 0.625, 0.7083, 0.625, 0.7083, 0.6875, 0.6875, 0.6875, 0.6875, 0.6875, 0.7083, 0.6875, 0.7083, 0.75, 0.6875, 0.75, 0.6875, 0.75, 0.7083, 0.75, 0.7083, 0.8125, 0.6875, 0.8125, 0.6875, 0.8125, 0.7083, 0.8125, 0.7083, 0.875, 0.6875, 0.875, 0.6875, 0.875, 0.7083, 0.875, 0.7083, 0.9375, 0.6875, 0.9375, 0.6875, 0.9375, 0.7083, 0.9375, 0.7083, 1.0, 0.6875, 1.0, 0.6875, 0.0, 0.7083, 0.0, 0.7083, 0.0625, 0.6875, 0.0625, 0.6875, 0.0625, 0.7083, 0.0625, 0.7083, 0.125, 0.6875, 0.125, 0.6875, 0.125, 0.7083, 0.125, 0.7083, 0.1875, 0.6875, 0.1875, 0.6875, 0.1875, 0.7083, 0.1875, 0.7083, 0.25, 0.6875, 0.25, 0.6875, 0.25, 0.7083, 0.25, 0.7083, 0.3125, 0.6875, 0.3125, 0.6875, 0.3125, 0.7083, 0.3125, 0.7083, 0.375, 0.6875, 0.375, 0.6875, 0.375, 0.7083, 0.375, 0.7083, 0.4375, 0.6875, 0.4375, 0.6875, 0.4375, 0.7083, 0.4375, 0.7083, 0.5, 0.6875, 0.5, 0.7083, 0.5, 0.7292, 0.5, 0.7292, 0.5625, 0.7083, 0.5625, 0.7083, 0.5625, 0.7292, 0.5625, 0.7292, 0.625, 0.7083, 0.625, 0.7083, 0.625, 0.7292, 0.625, 0.7292, 0.6875, 0.7083, 0.6875, 0.7083, 0.6875, 0.7292, 0.6875, 0.7292, 0.75, 0.7083, 0.75, 0.7083, 0.75, 0.7292, 0.75, 0.7292, 0.8125, 0.7083, 0.8125, 0.7083, 0.8125, 0.7292, 0.8125, 0.7292, 0.875, 0.7083, 0.875, 0.7083, 0.875, 0.7292, 0.875, 0.7292, 0.9375, 0.7083, 0.9375, 0.7083, 0.9375, 0.7292, 0.9375, 0.7292, 1.0, 0.7083, 1.0, 0.7083, 0.0, 0.7292, 0.0, 0.7292, 0.0625, 0.7083, 0.0625, 0.7083, 0.0625, 0.7292, 0.0625, 0.7292, 0.125, 0.7083, 0.125, 0.7083, 0.125, 0.7292, 0.125, 0.7292, 0.1875, 0.7083, 0.1875, 0.7083, 0.1875, 0.7292, 0.1875, 0.7292, 0.25, 0.7083, 0.25, 0.7083, 0.25, 0.7292, 0.25, 0.7292, 0.3125, 0.7083, 0.3125, 0.7083, 0.3125, 0.7292, 0.3125, 0.7292, 0.375, 0.7083, 0.375, 0.7083, 0.375, 0.7292, 0.375, 0.7292, 0.4375, 0.7083, 0.4375, 0.7083, 0.4375, 0.7292, 0.4375, 0.7292, 0.5, 0.7083, 0.5, 0.7292, 0.5, 0.75, 0.5, 0.75, 0.5625, 0.7292, 0.5625, 0.7292, 0.5625, 0.75, 0.5625, 0.75, 0.625, 0.7292, 0.625, 0.7292, 0.625, 0.75, 0.625, 0.75, 0.6875, 0.7292, 0.6875, 0.7292, 0.6875, 0.75, 0.6875, 0.75, 0.75, 0.7292, 0.75, 0.7292, 0.75, 0.75, 0.75, 0.75, 0.8125, 0.7292, 0.8125, 0.7292, 0.8125, 0.75, 0.8125, 0.75, 0.875, 0.7292, 0.875, 0.7292, 0.875, 0.75, 0.875, 0.75, 0.9375, 0.7292, 0.9375, 0.7292, 0.9375, 0.75, 0.9375, 0.75, 1.0, 0.7292, 1.0, 0.7292, 0.0, 0.75, 0.0, 0.75, 0.0625, 0.7292, 0.0625, 0.7292, 0.0625, 0.75, 0.0625, 0.75, 0.125, 0.7292, 0.125, 0.7292, 0.125, 0.75, 0.125, 0.75, 0.1875, 0.7292, 0.1875, 0.7292, 0.1875, 0.75, 0.1875, 0.75, 0.25, 0.7292, 0.25, 0.7292, 0.25, 0.75, 0.25, 0.75, 0.3125, 0.7292, 0.3125, 0.7292, 0.3125, 0.75, 0.3125, 0.75, 0.375, 0.7292, 0.375, 0.7292, 0.375, 0.75, 0.375, 0.75, 0.4375, 0.7292, 0.4375, 0.7292, 0.4375, 0.75, 0.4375, 0.75, 0.5, 0.7292, 0.5, 0.75, 0.5, 0.7708, 0.5, 0.7708, 0.5625, 0.75, 0.5625, 0.75, 0.5625, 0.7708, 0.5625, 0.7708, 0.625, 0.75, 0.625, 0.75, 0.625, 0.7708, 0.625, 0.7708, 0.6875, 0.75, 0.6875, 0.75, 0.6875, 0.7708, 0.6875, 0.7708, 0.75, 0.75, 0.75, 0.75, 0.75, 0.7708, 0.75, 0.7708, 0.8125, 0.75, 0.8125, 0.75, 0.8125, 0.7708, 0.8125, 0.7708, 0.875, 0.75, 0.875, 0.75, 0.875, 0.7708, 0.875, 0.7708, 0.9375, 0.75, 0.9375, 0.75, 0.9375, 0.7708, 0.9375, 0.7708, 1.0, 0.75, 1.0, 0.75, 0.0, 0.7708, 0.0, 0.7708, 0.0625, 0.75, 0.0625, 0.75, 0.0625, 0.7708, 0.0625, 0.7708, 0.125, 0.75, 0.125, 0.75, 0.125, 0.7708, 0.125, 0.7708, 0.1875, 0.75, 0.1875, 0.75, 0.1875, 0.7708, 0.1875, 0.7708, 0.25, 0.75, 0.25, 0.75, 0.25, 0.7708, 0.25, 0.7708, 0.3125, 0.75, 0.3125, 0.75, 0.3125, 0.7708, 0.3125, 0.7708, 0.375, 0.75, 0.375, 0.75, 0.375, 0.7708, 0.375, 0.7708, 0.4375, 0.75, 0.4375, 0.75, 0.4375, 0.7708, 0.4375, 0.7708, 0.5, 0.75, 0.5, 0.7708, 0.5, 0.7917, 0.5, 0.7917, 0.5625, 0.7708, 0.5625, 0.7708, 0.5625, 0.7917, 0.5625, 0.7917, 0.625, 0.7708, 0.625, 0.7708, 0.625, 0.7917, 0.625, 0.7917, 0.6875, 0.7708, 0.6875, 0.7708, 0.6875, 0.7917, 0.6875, 0.7917, 0.75, 0.7708, 0.75, 0.7708, 0.75, 0.7917, 0.75, 0.7917, 0.8125, 0.7708, 0.8125, 0.7708, 0.8125, 0.7917, 0.8125, 0.7917, 0.875, 0.7708, 0.875, 0.7708, 0.875, 0.7917, 0.875, 0.7917, 0.9375, 0.7708, 0.9375, 0.7708, 0.9375, 0.7917, 0.9375, 0.7917, 1.0, 0.7708, 1.0, 0.7708, 0.0, 0.7917, 0.0, 0.7917, 0.0625, 0.7708, 0.0625, 0.7708, 0.0625, 0.7917, 0.0625, 0.7917, 0.125, 0.7708, 0.125, 0.7708, 0.125, 0.7917, 0.125, 0.7917, 0.1875, 0.7708, 0.1875, 0.7708, 0.1875, 0.7917, 0.1875, 0.7917, 0.25, 0.7708, 0.25, 0.7708, 0.25, 0.7917, 0.25, 0.7917, 0.3125, 0.7708, 0.3125, 0.7708, 0.3125, 0.7917, 0.3125, 0.7917, 0.375, 0.7708, 0.375, 0.7708, 0.375, 0.7917, 0.375, 0.7917, 0.4375, 0.7708, 0.4375, 0.7708, 0.4375, 0.7917, 0.4375, 0.7917, 0.5, 0.7708, 0.5, 0.7917, 0.5, 0.8125, 0.5, 0.8125, 0.5625, 0.7917, 0.5625, 0.7917, 0.5625, 0.8125, 0.5625, 0.8125, 0.625, 0.7917, 0.625, 0.7917, 0.625, 0.8125, 0.625, 0.8125, 0.6875, 0.7917, 0.6875, 0.7917, 0.6875, 0.8125, 0.6875, 0.8125, 0.75, 0.7917, 0.75, 0.7917, 0.75, 0.8125, 0.75, 0.8125, 0.8125, 0.7917, 0.8125, 0.7917, 0.8125, 0.8125, 0.8125, 0.8125, 0.875, 0.7917, 0.875, 0.7917, 0.875, 0.8125, 0.875, 0.8125, 0.9375, 0.7917, 0.9375, 0.7917, 0.9375, 0.8125, 0.9375, 0.8125, 1.0, 0.7917, 1.0, 0.7917, 0.0, 0.8125, 0.0, 0.8125, 0.0625, 0.7917, 0.0625, 0.7917, 0.0625, 0.8125, 0.0625, 0.8125, 0.125, 0.7917, 0.125, 0.7917, 0.125, 0.8125, 0.125, 0.8125, 0.1875, 0.7917, 0.1875, 0.7917, 0.1875, 0.8125, 0.1875, 0.8125, 0.25, 0.7917, 0.25, 0.7917, 0.25, 0.8125, 0.25, 0.8125, 0.3125, 0.7917, 0.3125, 0.7917, 0.3125, 0.8125, 0.3125, 0.8125, 0.375, 0.7917, 0.375, 0.7917, 0.375, 0.8125, 0.375, 0.8125, 0.4375, 0.7917, 0.4375, 0.7917, 0.4375, 0.8125, 0.4375, 0.8125, 0.5, 0.7917, 0.5, 0.8125, 0.5, 0.8333, 0.5, 0.8333, 0.5625, 0.8125, 0.5625, 0.8125, 0.5625, 0.8333, 0.5625, 0.8333, 0.625, 0.8125, 0.625, 0.8125, 0.625, 0.8333, 0.625, 0.8333, 0.6875, 0.8125, 0.6875, 0.8125, 0.6875, 0.8333, 0.6875, 0.8333, 0.75, 0.8125, 0.75, 0.8125, 0.75, 0.8333, 0.75, 0.8333, 0.8125, 0.8125, 0.8125, 0.8125, 0.8125, 0.8333, 0.8125, 0.8333, 0.875, 0.8125, 0.875, 0.8125, 0.875, 0.8333, 0.875, 0.8333, 0.9375, 0.8125, 0.9375, 0.8125, 0.9375, 0.8333, 0.9375, 0.8333, 1.0, 0.8125, 1.0, 0.8125, 0.0, 0.8333, 0.0, 0.8333, 0.0625, 0.8125, 0.0625, 0.8125, 0.0625, 0.8333, 0.0625, 0.8333, 0.125, 0.8125, 0.125, 0.8125, 0.125, 0.8333, 0.125, 0.8333, 0.1875, 0.8125, 0.1875, 0.8125, 0.1875, 0.8333, 0.1875, 0.8333, 0.25, 0.8125, 0.25, 0.8125, 0.25, 0.8333, 0.25, 0.8333, 0.3125, 0.8125, 0.3125, 0.8125, 0.3125, 0.8333, 0.3125, 0.8333, 0.375, 0.8125, 0.375, 0.8125, 0.375, 0.8333, 0.375, 0.8333, 0.4375, 0.8125, 0.4375, 0.8125, 0.4375, 0.8333, 0.4375, 0.8333, 0.5, 0.8125, 0.5, 0.8333, 0.5, 0.8542, 0.5, 0.8542, 0.5625, 0.8333, 0.5625, 0.8333, 0.5625, 0.8542, 0.5625, 0.8542, 0.625, 0.8333, 0.625, 0.8333, 0.625, 0.8542, 0.625, 0.8542, 0.6875, 0.8333, 0.6875, 0.8333, 0.6875, 0.8542, 0.6875, 0.8542, 0.75, 0.8333, 0.75, 0.8333, 0.75, 0.8542, 0.75, 0.8542, 0.8125, 0.8333, 0.8125, 0.8333, 0.8125, 0.8542, 0.8125, 0.8542, 0.875, 0.8333, 0.875, 0.8333, 0.875, 0.8542, 0.875, 0.8542, 0.9375, 0.8333, 0.9375, 0.8333, 0.9375, 0.8542, 0.9375, 0.8542, 1.0, 0.8333, 1.0, 0.8333, 0.0, 0.8542, 0.0, 0.8542, 0.0625, 0.8333, 0.0625, 0.8333, 0.0625, 0.8542, 0.0625, 0.8542, 0.125, 0.8333, 0.125, 0.8333, 0.125, 0.8542, 0.125, 0.8542, 0.1875, 0.8333, 0.1875, 0.8333, 0.1875, 0.8542, 0.1875, 0.8542, 0.25, 0.8333, 0.25, 0.8333, 0.25, 0.8542, 0.25, 0.8542, 0.3125, 0.8333, 0.3125, 0.8333, 0.3125, 0.8542, 0.3125, 0.8542, 0.375, 0.8333, 0.375, 0.8333, 0.375, 0.8542, 0.375, 0.8542, 0.4375, 0.8333, 0.4375, 0.8333, 0.4375, 0.8542, 0.4375, 0.8542, 0.5, 0.8333, 0.5, 0.8542, 0.5, 0.875, 0.5, 0.875, 0.5625, 0.8542, 0.5625, 0.8542, 0.5625, 0.875, 0.5625, 0.875, 0.625, 0.8542, 0.625, 0.8542, 0.625, 0.875, 0.625, 0.875, 0.6875, 0.8542, 0.6875, 0.8542, 0.6875, 0.875, 0.6875, 0.875, 0.75, 0.8542, 0.75, 0.8542, 0.75, 0.875, 0.75, 0.875, 0.8125, 0.8542, 0.8125, 0.8542, 0.8125, 0.875, 0.8125, 0.875, 0.875, 0.8542, 0.875, 0.8542, 0.875, 0.875, 0.875, 0.875, 0.9375, 0.8542, 0.9375, 0.8542, 0.9375, 0.875, 0.9375, 0.875, 1.0, 0.8542, 1.0, 0.8542, 0.0, 0.875, 0.0, 0.875, 0.0625, 0.8542, 0.0625, 0.8542, 0.0625, 0.875, 0.0625, 0.875, 0.125, 0.8542, 0.125, 0.8542, 0.125, 0.875, 0.125, 0.875, 0.1875, 0.8542, 0.1875, 0.8542, 0.1875, 0.875, 0.1875, 0.875, 0.25, 0.8542, 0.25, 0.8542, 0.25, 0.875, 0.25, 0.875, 0.3125, 0.8542, 0.3125, 0.8542, 0.3125, 0.875, 0.3125, 0.875, 0.375, 0.8542, 0.375, 0.8542, 0.375, 0.875, 0.375, 0.875, 0.4375, 0.8542, 0.4375, 0.8542, 0.4375, 0.875, 0.4375, 0.875, 0.5, 0.8542, 0.5, 0.875, 0.5, 0.8958, 0.5, 0.8958, 0.5625, 0.875, 0.5625, 0.875, 0.5625, 0.8958, 0.5625, 0.8958, 0.625, 0.875, 0.625, 0.875, 0.625, 0.8958, 0.625, 0.8958, 0.6875, 0.875, 0.6875, 0.875, 0.6875, 0.8958, 0.6875, 0.8958, 0.75, 0.875, 0.75, 0.875, 0.75, 0.8958, 0.75, 0.8958, 0.8125, 0.875, 0.8125, 0.875, 0.8125, 0.8958, 0.8125, 0.8958, 0.875, 0.875, 0.875, 0.875, 0.875, 0.8958, 0.875, 0.8958, 0.9375, 0.875, 0.9375, 0.875, 0.9375, 0.8958, 0.9375, 0.8958, 1.0, 0.875, 1.0, 0.875, 0.0, 0.8958, 0.0, 0.8958, 0.0625, 0.875, 0.0625, 0.875, 0.0625, 0.8958, 0.0625, 0.8958, 0.125, 0.875, 0.125, 0.875, 0.125, 0.8958, 0.125, 0.8958, 0.1875, 0.875, 0.1875, 0.875, 0.1875, 0.8958, 0.1875, 0.8958, 0.25, 0.875, 0.25, 0.875, 0.25, 0.8958, 0.25, 0.8958, 0.3125, 0.875, 0.3125, 0.875, 0.3125, 0.8958, 0.3125, 0.8958, 0.375, 0.875, 0.375, 0.875, 0.375, 0.8958, 0.375, 0.8958, 0.4375, 0.875, 0.4375, 0.875, 0.4375, 0.8958, 0.4375, 0.8958, 0.5, 0.875, 0.5, 0.8958, 0.5, 0.9167, 0.5, 0.9167, 0.5625, 0.8958, 0.5625, 0.8958, 0.5625, 0.9167, 0.5625, 0.9167, 0.625, 0.8958, 0.625, 0.8958, 0.625, 0.9167, 0.625, 0.9167, 0.6875, 0.8958, 0.6875, 0.8958, 0.6875, 0.9167, 0.6875, 0.9167, 0.75, 0.8958, 0.75, 0.8958, 0.75, 0.9167, 0.75, 0.9167, 0.8125, 0.8958, 0.8125, 0.8958, 0.8125, 0.9167, 0.8125, 0.9167, 0.875, 0.8958, 0.875, 0.8958, 0.875, 0.9167, 0.875, 0.9167, 0.9375, 0.8958, 0.9375, 0.8958, 0.9375, 0.9167, 0.9375, 0.9167, 1.0, 0.8958, 1.0, 0.8958, 0.0, 0.9167, 0.0, 0.9167, 0.0625, 0.8958, 0.0625, 0.8958, 0.0625, 0.9167, 0.0625, 0.9167, 0.125, 0.8958, 0.125, 0.8958, 0.125, 0.9167, 0.125, 0.9167, 0.1875, 0.8958, 0.1875, 0.8958, 0.1875, 0.9167, 0.1875, 0.9167, 0.25, 0.8958, 0.25, 0.8958, 0.25, 0.9167, 0.25, 0.9167, 0.3125, 0.8958, 0.3125, 0.8958, 0.3125, 0.9167, 0.3125, 0.9167, 0.375, 0.8958, 0.375, 0.8958, 0.375, 0.9167, 0.375, 0.9167, 0.4375, 0.8958, 0.4375, 0.8958, 0.4375, 0.9167, 0.4375, 0.9167, 0.5, 0.8958, 0.5, 0.9167, 0.5, 0.9375, 0.5, 0.9375, 0.5625, 0.9167, 0.5625, 0.9167, 0.5625, 0.9375, 0.5625, 0.9375, 0.625, 0.9167, 0.625, 0.9167, 0.625, 0.9375, 0.625, 0.9375, 0.6875, 0.9167, 0.6875, 0.9167, 0.6875, 0.9375, 0.6875, 0.9375, 0.75, 0.9167, 0.75, 0.9167, 0.75, 0.9375, 0.75, 0.9375, 0.8125, 0.9167, 0.8125, 0.9167, 0.8125, 0.9375, 0.8125, 0.9375, 0.875, 0.9167, 0.875, 0.9167, 0.875, 0.9375, 0.875, 0.9375, 0.9375, 0.9167, 0.9375, 0.9167, 0.9375, 0.9375, 0.9375, 0.9375, 1.0, 0.9167, 1.0, 0.9167, 0.0, 0.9375, 0.0, 0.9375, 0.0625, 0.9167, 0.0625, 0.9167, 0.0625, 0.9375, 0.0625, 0.9375, 0.125, 0.9167, 0.125, 0.9167, 0.125, 0.9375, 0.125, 0.9375, 0.1875, 0.9167, 0.1875, 0.9167, 0.1875, 0.9375, 0.1875, 0.9375, 0.25, 0.9167, 0.25, 0.9167, 0.25, 0.9375, 0.25, 0.9375, 0.3125, 0.9167, 0.3125, 0.9167, 0.3125, 0.9375, 0.3125, 0.9375, 0.375, 0.9167, 0.375, 0.9167, 0.375, 0.9375, 0.375, 0.9375, 0.4375, 0.9167, 0.4375, 0.9167, 0.4375, 0.9375, 0.4375, 0.9375, 0.5, 0.9167, 0.5, 0.9375, 0.5, 0.9583, 0.5, 0.9583, 0.5625, 0.9375, 0.5625, 0.9375, 0.5625, 0.9583, 0.5625, 0.9583, 0.625, 0.9375, 0.625, 0.9375, 0.625, 0.9583, 0.625, 0.9583, 0.6875, 0.9375, 0.6875, 0.9375, 0.6875, 0.9583, 0.6875, 0.9583, 0.75, 0.9375, 0.75, 0.9375, 0.75, 0.9583, 0.75, 0.9583, 0.8125, 0.9375, 0.8125, 0.9375, 0.8125, 0.9583, 0.8125, 0.9583, 0.875, 0.9375, 0.875, 0.9375, 0.875, 0.9583, 0.875, 0.9583, 0.9375, 0.9375, 0.9375, 0.9375, 0.9375, 0.9583, 0.9375, 0.9583, 1.0, 0.9375, 1.0, 0.9375, 0.0, 0.9583, 0.0, 0.9583, 0.0625, 0.9375, 0.0625, 0.9375, 0.0625, 0.9583, 0.0625, 0.9583, 0.125, 0.9375, 0.125, 0.9375, 0.125, 0.9583, 0.125, 0.9583, 0.1875, 0.9375, 0.1875, 0.9375, 0.1875, 0.9583, 0.1875, 0.9583, 0.25, 0.9375, 0.25, 0.9375, 0.25, 0.9583, 0.25, 0.9583, 0.3125, 0.9375, 0.3125, 0.9375, 0.3125, 0.9583, 0.3125, 0.9583, 0.375, 0.9375, 0.375, 0.9375, 0.375, 0.9583, 0.375, 0.9583, 0.4375, 0.9375, 0.4375, 0.9375, 0.4375, 0.9583, 0.4375, 0.9583, 0.5, 0.9375, 0.5, 0.9583, 0.5, 0.9792, 0.5, 0.9792, 0.5625, 0.9583, 0.5625, 0.9583, 0.5625, 0.9792, 0.5625, 0.9792, 0.625, 0.9583, 0.625, 0.9583, 0.625, 0.9792, 0.625, 0.9792, 0.6875, 0.9583, 0.6875, 0.9583, 0.6875, 0.9792, 0.6875, 0.9792, 0.75, 0.9583, 0.75, 0.9583, 0.75, 0.9792, 0.75, 0.9792, 0.8125, 0.9583, 0.8125, 0.9583, 0.8125, 0.9792, 0.8125, 0.9792, 0.875, 0.9583, 0.875, 0.9583, 0.875, 0.9792, 0.875, 0.9792, 0.9375, 0.9583, 0.9375, 0.9583, 0.9375, 0.9792, 0.9375, 0.9792, 1.0, 0.9583, 1.0, 0.9583, 0.0, 0.9792, 0.0, 0.9792, 0.0625, 0.9583, 0.0625, 0.9583, 0.0625, 0.9792, 0.0625, 0.9792, 0.125, 0.9583, 0.125, 0.9583, 0.125, 0.9792, 0.125, 0.9792, 0.1875, 0.9583, 0.1875, 0.9583, 0.1875, 0.9792, 0.1875, 0.9792, 0.25, 0.9583, 0.25, 0.9583, 0.25, 0.9792, 0.25, 0.9792, 0.3125, 0.9583, 0.3125, 0.9583, 0.3125, 0.9792, 0.3125, 0.9792, 0.375, 0.9583, 0.375, 0.9583, 0.375, 0.9792, 0.375, 0.9792, 0.4375, 0.9583, 0.4375, 0.9583, 0.4375, 0.9792, 0.4375, 0.9792, 0.5, 0.9583, 0.5, 0.9792, 0.5, 1.0, 0.5, 1.0, 0.5625, 0.9792, 0.5625, 0.9792, 0.5625, 1.0, 0.5625, 1.0, 0.625, 0.9792, 0.625, 0.9792, 0.625, 1.0, 0.625, 1.0, 0.6875, 0.9792, 0.6875, 0.9792, 0.6875, 1.0, 0.6875, 1.0, 0.75, 0.9792, 0.75, 0.9792, 0.75, 1.0, 0.75, 1.0, 0.8125, 0.9792, 0.8125, 0.9792, 0.8125, 1.0, 0.8125, 1.0, 0.875, 0.9792, 0.875, 0.9792, 0.875, 1.0, 0.875, 1.0, 0.9375, 0.9792, 0.9375, 0.9792, 0.9375, 1.0, 0.9375, 1.0, 1.0, 0.9792, 1.0, 0.9792, 0.0, 1.0, 0.0, 1.0, 0.0625, 0.9792, 0.0625, 0.9792, 0.0625, 1.0, 0.0625, 1.0, 0.125, 0.9792, 0.125, 0.9792, 0.125, 1.0, 0.125, 1.0, 0.1875, 0.9792, 0.1875, 0.9792, 0.1875, 1.0, 0.1875, 1.0, 0.25, 0.9792, 0.25, 0.9792, 0.25, 1.0, 0.25, 1.0, 0.3125, 0.9792, 0.3125, 0.9792, 0.3125, 1.0, 0.3125, 1.0, 0.375, 0.9792, 0.375, 0.9792, 0.375, 1.0, 0.375, 1.0, 0.4375, 0.9792, 0.4375, 0.9792, 0.4375, 1.0, 0.4375, 1.0, 0.5, 0.9792, 0.5, 8.882e-16, 0.5, 0.02083, 0.5, 0.02083, 0.5625, 8.882e-16, 0.5625, 8.882e-16, 0.5625, 0.02083, 0.5625, 0.02083, 0.625, 8.882e-16, 0.625, 8.882e-16, 0.625, 0.02083, 0.625, 0.02083, 0.6875, 8.882e-16, 0.6875, 8.882e-16, 0.6875, 0.02083, 0.6875, 0.02083, 0.75, 8.882e-16, 0.75, 8.882e-16, 0.75, 0.02083, 0.75, 0.02083, 0.8125, 8.882e-16, 0.8125, 8.882e-16, 0.8125, 0.02083, 0.8125, 0.02083, 0.875, 8.882e-16, 0.875, 8.882e-16, 0.875, 0.02083, 0.875, 0.02083, 0.9375, 8.882e-16, 0.9375, 8.882e-16, 0.9375, 0.02083, 0.9375, 0.02083, 1.0, 8.882e-16, 1.0, 8.882e-16, 0.0, 0.02083, 0.0, 0.02083, 0.0625, 8.882e-16, 0.0625, 8.882e-16, 0.0625, 0.02083, 0.0625, 0.02083, 0.125, 8.882e-16, 0.125, 8.882e-16, 0.125, 0.02083, 0.125, 0.02083, 0.1875, 8.882e-16, 0.1875, 8.882e-16, 0.1875, 0.02083, 0.1875, 0.02083, 0.25, 8.882e-16, 0.25, 8.882e-16, 0.25, 0.02083, 0.25, 0.02083, 0.3125, 8.882e-16, 0.3125, 8.882e-16, 0.3125, 0.02083, 0.3125, 0.02083, 0.375, 8.882e-16, 0.375, 8.882e-16, 0.375, 0.02083, 0.375, 0.02083, 0.4375, 8.882e-16, 0.4375, 8.882e-16, 0.4375, 0.02083, 0.4375, 0.02083, 0.5, 8.882e-16, 0.5, 0.02083, 0.5, 0.04167, 0.5, 0.04167, 0.5625, 0.02083, 0.5625, 0.02083, 0.5625, 0.04167, 0.5625, 0.04167, 0.625, 0.02083, 0.625, 0.02083, 0.625, 0.04167, 0.625, 0.04167, 0.6875, 0.02083, 0.6875, 0.02083, 0.6875, 0.04167, 0.6875, 0.04167, 0.75, 0.02083, 0.75, 0.02083, 0.75, 0.04167, 0.75, 0.04167, 0.8125, 0.02083, 0.8125, 0.02083, 0.8125, 0.04167, 0.8125, 0.04167, 0.875, 0.02083, 0.875, 0.02083, 0.875, 0.04167, 0.875, 0.04167, 0.9375, 0.02083, 0.9375, 0.02083, 0.9375, 0.04167, 0.9375, 0.04167, 1.0, 0.02083, 1.0, 0.02083, 0.0, 0.04167, 0.0, 0.04167, 0.0625, 0.02083, 0.0625, 0.02083, 0.0625, 0.04167, 0.0625, 0.04167, 0.125, 0.02083, 0.125, 0.02083, 0.125, 0.04167, 0.125, 0.04167, 0.1875, 0.02083, 0.1875, 0.02083, 0.1875, 0.04167, 0.1875, 0.04167, 0.25, 0.02083, 0.25, 0.02083, 0.25, 0.04167, 0.25, 0.04167, 0.3125, 0.02083, 0.3125, 0.02083, 0.3125, 0.04167, 0.3125, 0.04167, 0.375, 0.02083, 0.375, 0.02083, 0.375, 0.04167, 0.375, 0.04167, 0.4375, 0.02083, 0.4375, 0.02083, 0.4375, 0.04167, 0.4375, 0.04167, 0.5, 0.02083, 0.5, 0.04167, 0.5, 0.0625, 0.5, 0.0625, 0.5625, 0.04167, 0.5625, 0.04167, 0.5625, 0.0625, 0.5625, 0.0625, 0.625, 0.04167, 0.625, 0.04167, 0.625, 0.0625, 0.625, 0.0625, 0.6875, 0.04167, 0.6875, 0.04167, 0.6875, 0.0625, 0.6875, 0.0625, 0.75, 0.04167, 0.75, 0.04167, 0.75, 0.0625, 0.75, 0.0625, 0.8125, 0.04167, 0.8125, 0.04167, 0.8125, 0.0625, 0.8125, 0.0625, 0.875, 0.04167, 0.875, 0.04167, 0.875, 0.0625, 0.875, 0.0625, 0.9375, 0.04167, 0.9375, 0.04167, 0.9375, 0.0625, 0.9375, 0.0625, 1.0, 0.04167, 1.0, 0.04167, 0.0, 0.0625, 0.0, 0.0625, 0.0625, 0.04167, 0.0625, 0.04167, 0.0625, 0.0625, 0.0625, 0.0625, 0.125, 0.04167, 0.125, 0.04167, 0.125, 0.0625, 0.125, 0.0625, 0.1875, 0.04167, 0.1875, 0.04167, 0.1875, 0.0625, 0.1875, 0.0625, 0.25, 0.04167, 0.25, 0.04167, 0.25, 0.0625, 0.25, 0.0625, 0.3125, 0.04167, 0.3125, 0.04167, 0.3125, 0.0625, 0.3125, 0.0625, 0.375, 0.04167, 0.375, 0.04167, 0.375, 0.0625, 0.375, 0.0625, 0.4375, 0.04167, 0.4375, 0.04167, 0.4375, 0.0625, 0.4375, 0.0625, 0.5, 0.04167, 0.5, 0.0625, 0.5, 0.08333, 0.5, 0.08333, 0.5625, 0.0625, 0.5625, 0.0625, 0.5625, 0.08333, 0.5625, 0.08333, 0.625, 0.0625, 0.625, 0.0625, 0.625, 0.08333, 0.625, 0.08333, 0.6875, 0.0625, 0.6875, 0.0625, 0.6875, 0.08333, 0.6875, 0.08333, 0.75, 0.0625, 0.75, 0.0625, 0.75, 0.08333, 0.75, 0.08333, 0.8125, 0.0625, 0.8125, 0.0625, 0.8125, 0.08333, 0.8125, 0.08333, 0.875, 0.0625, 0.875, 0.0625, 0.875, 0.08333, 0.875, 0.08333, 0.9375, 0.0625, 0.9375, 0.0625, 0.9375, 0.08333, 0.9375, 0.08333, 1.0, 0.0625, 1.0, 0.0625, 0.0, 0.08333, 0.0, 0.08333, 0.0625, 0.0625, 0.0625, 0.0625, 0.0625, 0.08333, 0.0625, 0.08333, 0.125, 0.0625, 0.125, 0.0625, 0.125, 0.08333, 0.125, 0.08333, 0.1875, 0.0625, 0.1875, 0.0625, 0.1875, 0.08333, 0.1875, 0.08333, 0.25, 0.0625, 0.25, 0.0625, 0.25, 0.08333, 0.25, 0.08333, 0.3125, 0.0625, 0.3125, 0.0625, 0.3125, 0.08333, 0.3125, 0.08333, 0.375, 0.0625, 0.375, 0.0625, 0.375, 0.08333, 0.375, 0.08333, 0.4375, 0.0625, 0.4375, 0.0625, 0.4375, 0.08333, 0.4375, 0.08333, 0.5, 0.0625, 0.5, 0.08333, 0.5, 0.1042, 0.5, 0.1042, 0.5625, 0.08333, 0.5625, 0.08333, 0.5625, 0.1042, 0.5625, 0.1042, 0.625, 0.08333, 0.625, 0.08333, 0.625, 0.1042, 0.625, 0.1042, 0.6875, 0.08333, 0.6875, 0.08333, 0.6875, 0.1042, 0.6875, 0.1042, 0.75, 0.08333, 0.75, 0.08333, 0.75, 0.1042, 0.75, 0.1042, 0.8125, 0.08333, 0.8125, 0.08333, 0.8125, 0.1042, 0.8125, 0.1042, 0.875, 0.08333, 0.875, 0.08333, 0.875, 0.1042, 0.875, 0.1042, 0.9375, 0.08333, 0.9375, 0.08333, 0.9375, 0.1042, 0.9375, 0.1042, 1.0, 0.08333, 1.0, 0.08333, 0.0, 0.1042, 0.0, 0.1042, 0.0625, 0.08333, 0.0625, 0.08333, 0.0625, 0.1042, 0.0625, 0.1042, 0.125, 0.08333, 0.125, 0.08333, 0.125, 0.1042, 0.125, 0.1042, 0.1875, 0.08333, 0.1875, 0.08333, 0.1875, 0.1042, 0.1875, 0.1042, 0.25, 0.08333, 0.25, 0.08333, 0.25, 0.1042, 0.25, 0.1042, 0.3125, 0.08333, 0.3125, 0.08333, 0.3125, 0.1042, 0.3125, 0.1042, 0.375, 0.08333, 0.375, 0.08333, 0.375, 0.1042, 0.375, 0.1042, 0.4375, 0.08333, 0.4375, 0.08333, 0.4375, 0.1042, 0.4375, 0.1042, 0.5, 0.08333, 0.5, 0.1042, 0.5, 0.125, 0.5, 0.125, 0.5625, 0.1042, 0.5625, 0.1042, 0.5625, 0.125, 0.5625, 0.125, 0.625, 0.1042, 0.625, 0.1042, 0.625, 0.125, 0.625, 0.125, 0.6875, 0.1042, 0.6875, 0.1042, 0.6875, 0.125, 0.6875, 0.125, 0.75, 0.1042, 0.75, 0.1042, 0.75, 0.125, 0.75, 0.125, 0.8125, 0.1042, 0.8125, 0.1042, 0.8125, 0.125, 0.8125, 0.125, 0.875, 0.1042, 0.875, 0.1042, 0.875, 0.125, 0.875, 0.125, 0.9375, 0.1042, 0.9375, 0.1042, 0.9375, 0.125, 0.9375, 0.125, 1.0, 0.1042, 1.0, 0.1042, 0.0, 0.125, 0.0, 0.125, 0.0625, 0.1042, 0.0625, 0.1042, 0.0625, 0.125, 0.0625, 0.125, 0.125, 0.1042, 0.125, 0.1042, 0.125, 0.125, 0.125, 0.125, 0.1875, 0.1042, 0.1875, 0.1042, 0.1875, 0.125, 0.1875, 0.125, 0.25, 0.1042, 0.25, 0.1042, 0.25, 0.125, 0.25, 0.125, 0.3125, 0.1042, 0.3125, 0.1042, 0.3125, 0.125, 0.3125, 0.125, 0.375, 0.1042, 0.375, 0.1042, 0.375, 0.125, 0.375, 0.125, 0.4375, 0.1042, 0.4375, 0.1042, 0.4375, 0.125, 0.4375, 0.125, 0.5, 0.1042, 0.5, 0.125, 0.5, 0.1458, 0.5, 0.1458, 0.5625, 0.125, 0.5625, 0.125, 0.5625, 0.1458, 0.5625, 0.1458, 0.625, 0.125, 0.625, 0.125, 0.625, 0.1458, 0.625, 0.1458, 0.6875, 0.125, 0.6875, 0.125, 0.6875, 0.1458, 0.6875, 0.1458, 0.75, 0.125, 0.75, 0.125, 0.75, 0.1458, 0.75, 0.1458, 0.8125, 0.125, 0.8125, 0.125, 0.8125, 0.1458, 0.8125, 0.1458, 0.875, 0.125, 0.875, 0.125, 0.875, 0.1458, 0.875, 0.1458, 0.9375, 0.125, 0.9375, 0.125, 0.9375, 0.1458, 0.9375, 0.1458, 1.0, 0.125, 1.0, 0.125, 0.0, 0.1458, 0.0, 0.1458, 0.0625, 0.125, 0.0625, 0.125, 0.0625, 0.1458, 0.0625, 0.1458, 0.125, 0.125, 0.125, 0.125, 0.125, 0.1458, 0.125, 0.1458, 0.1875, 0.125, 0.1875, 0.125, 0.1875, 0.1458, 0.1875, 0.1458, 0.25, 0.125, 0.25, 0.125, 0.25, 0.1458, 0.25, 0.1458, 0.3125, 0.125, 0.3125, 0.125, 0.3125, 0.1458, 0.3125, 0.1458, 0.375, 0.125, 0.375, 0.125, 0.375, 0.1458, 0.375, 0.1458, 0.4375, 0.125, 0.4375, 0.125, 0.4375, 0.1458, 0.4375, 0.1458, 0.5, 0.125, 0.5, 0.1458, 0.5, 0.1667, 0.5, 0.1667, 0.5625, 0.1458, 0.5625, 0.1458, 0.5625, 0.1667, 0.5625, 0.1667, 0.625, 0.1458, 0.625, 0.1458, 0.625, 0.1667, 0.625, 0.1667, 0.6875, 0.1458, 0.6875, 0.1458, 0.6875, 0.1667, 0.6875, 0.1667, 0.75, 0.1458, 0.75, 0.1458, 0.75, 0.1667, 0.75, 0.1667, 0.8125, 0.1458, 0.8125, 0.1458, 0.8125, 0.1667, 0.8125, 0.1667, 0.875, 0.1458, 0.875, 0.1458, 0.875, 0.1667, 0.875, 0.1667, 0.9375, 0.1458, 0.9375, 0.1458, 0.9375, 0.1667, 0.9375, 0.1667, 1.0, 0.1458, 1.0, 0.1458, 0.0, 0.1667, 0.0, 0.1667, 0.0625, 0.1458, 0.0625, 0.1458, 0.0625, 0.1667, 0.0625, 0.1667, 0.125, 0.1458, 0.125, 0.1458, 0.125, 0.1667, 0.125, 0.1667, 0.1875, 0.1458, 0.1875, 0.1458, 0.1875, 0.1667, 0.1875, 0.1667, 0.25, 0.1458, 0.25, 0.1458, 0.25, 0.1667, 0.25, 0.1667, 0.3125, 0.1458, 0.3125, 0.1458, 0.3125, 0.1667, 0.3125, 0.1667, 0.375, 0.1458, 0.375, 0.1458, 0.375, 0.1667, 0.375, 0.1667, 0.4375, 0.1458, 0.4375, 0.1458, 0.4375, 0.1667, 0.4375, 0.1667, 0.5, 0.1458, 0.5, 0.1667, 0.5, 0.1875, 0.5, 0.1875, 0.5625, 0.1667, 0.5625, 0.1667, 0.5625, 0.1875, 0.5625, 0.1875, 0.625, 0.1667, 0.625, 0.1667, 0.625, 0.1875, 0.625, 0.1875, 0.6875, 0.1667, 0.6875, 0.1667, 0.6875, 0.1875, 0.6875, 0.1875, 0.75, 0.1667, 0.75, 0.1667, 0.75, 0.1875, 0.75, 0.1875, 0.8125, 0.1667, 0.8125, 0.1667, 0.8125, 0.1875, 0.8125, 0.1875, 0.875, 0.1667, 0.875, 0.1667, 0.875, 0.1875, 0.875, 0.1875, 0.9375, 0.1667, 0.9375, 0.1667, 0.9375, 0.1875, 0.9375, 0.1875, 1.0, 0.1667, 1.0, 0.1667, 0.0, 0.1875, 0.0, 0.1875, 0.0625, 0.1667, 0.0625, 0.1667, 0.0625, 0.1875, 0.0625, 0.1875, 0.125, 0.1667, 0.125, 0.1667, 0.125, 0.1875, 0.125, 0.1875, 0.1875, 0.1667, 0.1875, 0.1667, 0.1875, 0.1875, 0.1875, 0.1875, 0.25, 0.1667, 0.25, 0.1667, 0.25, 0.1875, 0.25, 0.1875, 0.3125, 0.1667, 0.3125, 0.1667, 0.3125, 0.1875, 0.3125, 0.1875, 0.375, 0.1667, 0.375, 0.1667, 0.375, 0.1875, 0.375, 0.1875, 0.4375, 0.1667, 0.4375, 0.1667, 0.4375, 0.1875, 0.4375, 0.1875, 0.5, 0.1667, 0.5, 0.1875, 0.5, 0.2083, 0.5, 0.2083, 0.5625, 0.1875, 0.5625, 0.1875, 0.5625, 0.2083, 0.5625, 0.2083, 0.625, 0.1875, 0.625, 0.1875, 0.625, 0.2083, 0.625, 0.2083, 0.6875, 0.1875, 0.6875, 0.1875, 0.6875, 0.2083, 0.6875, 0.2083, 0.75, 0.1875, 0.75, 0.1875, 0.75, 0.2083, 0.75, 0.2083, 0.8125, 0.1875, 0.8125, 0.1875, 0.8125, 0.2083, 0.8125, 0.2083, 0.875, 0.1875, 0.875, 0.1875, 0.875, 0.2083, 0.875, 0.2083, 0.9375, 0.1875, 0.9375, 0.1875, 0.9375, 0.2083, 0.9375, 0.2083, 1.0, 0.1875, 1.0, 0.1875, 0.0, 0.2083, 0.0, 0.2083, 0.0625, 0.1875, 0.0625, 0.1875, 0.0625, 0.2083, 0.0625, 0.2083, 0.125, 0.1875, 0.125, 0.1875, 0.125, 0.2083, 0.125, 0.2083, 0.1875, 0.1875, 0.1875, 0.1875, 0.1875, 0.2083, 0.1875, 0.2083, 0.25, 0.1875, 0.25, 0.1875, 0.25, 0.2083, 0.25, 0.2083, 0.3125, 0.1875, 0.3125, 0.1875, 0.3125, 0.2083, 0.3125, 0.2083, 0.375, 0.1875, 0.375, 0.1875, 0.375, 0.2083, 0.375, 0.2083, 0.4375, 0.1875, 0.4375, 0.1875, 0.4375, 0.2083, 0.4375, 0.2083, 0.5, 0.1875, 0.5, 0.2083, 0.5, 0.2292, 0.5, 0.2292, 0.5625, 0.2083, 0.5625, 0.2083, 0.5625, 0.2292, 0.5625, 0.2292, 0.625, 0.2083, 0.625, 0.2083, 0.625, 0.2292, 0.625, 0.2292, 0.6875, 0.2083, 0.6875, 0.2083, 0.6875, 0.2292, 0.6875, 0.2292, 0.75, 0.2083, 0.75, 0.2083, 0.75, 0.2292, 0.75, 0.2292, 0.8125, 0.2083, 0.8125, 0.2083, 0.8125, 0.2292, 0.8125, 0.2292, 0.875, 0.2083, 0.875, 0.2083, 0.875, 0.2292, 0.875, 0.2292, 0.9375, 0.2083, 0.9375, 0.2083, 0.9375, 0.2292, 0.9375, 0.2292, 1.0, 0.2083, 1.0, 0.2083, 0.0, 0.2292, 0.0, 0.2292, 0.0625, 0.2083, 0.0625, 0.2083, 0.0625, 0.2292, 0.0625, 0.2292, 0.125, 0.2083, 0.125, 0.2083, 0.125, 0.2292, 0.125, 0.2292, 0.1875, 0.2083, 0.1875, 0.2083, 0.1875, 0.2292, 0.1875, 0.2292, 0.25, 0.2083, 0.25, 0.2083, 0.25, 0.2292, 0.25, 0.2292, 0.3125, 0.2083, 0.3125, 0.2083, 0.3125, 0.2292, 0.3125, 0.2292, 0.375, 0.2083, 0.375, 0.2083, 0.375, 0.2292, 0.375, 0.2292, 0.4375, 0.2083, 0.4375, 0.2083, 0.4375, 0.2292, 0.4375, 0.2292, 0.5, 0.2083, 0.5, 0.2292, 0.5, 0.25, 0.5, 0.25, 0.5625, 0.2292, 0.5625, 0.2292, 0.5625, 0.25, 0.5625, 0.25, 0.625, 0.2292, 0.625, 0.2292, 0.625, 0.25, 0.625, 0.25, 0.6875, 0.2292, 0.6875, 0.2292, 0.6875, 0.25, 0.6875, 0.25, 0.75, 0.2292, 0.75, 0.2292, 0.75, 0.25, 0.75, 0.25, 0.8125, 0.2292, 0.8125, 0.2292, 0.8125, 0.25, 0.8125, 0.25, 0.875, 0.2292, 0.875, 0.2292, 0.875, 0.25, 0.875, 0.25, 0.9375, 0.2292, 0.9375, 0.2292, 0.9375, 0.25, 0.9375, 0.25, 1.0, 0.2292, 1.0, 0.2292, 0.0, 0.25, 0.0, 0.25, 0.0625, 0.2292, 0.0625, 0.2292, 0.0625, 0.25, 0.0625, 0.25, 0.125, 0.2292, 0.125, 0.2292, 0.125, 0.25, 0.125, 0.25, 0.1875, 0.2292, 0.1875, 0.2292, 0.1875, 0.25, 0.1875, 0.25, 0.25, 0.2292, 0.25, 0.2292, 0.25, 0.25, 0.25, 0.25, 0.3125, 0.2292, 0.3125, 0.2292, 0.3125, 0.25, 0.3125, 0.25, 0.375, 0.2292, 0.375, 0.2292, 0.375, 0.25, 0.375, 0.25, 0.4375, 0.2292, 0.4375, 0.2292, 0.4375, 0.25, 0.4375, 0.25, 0.5, 0.2292, 0.5, 0.25, 0.5, 0.2708, 0.5, 0.2708, 0.5625, 0.25, 0.5625, 0.25, 0.5625, 0.2708, 0.5625, 0.2708, 0.625, 0.25, 0.625, 0.25, 0.625, 0.2708, 0.625, 0.2708, 0.6875, 0.25, 0.6875, 0.25, 0.6875, 0.2708, 0.6875, 0.2708, 0.75, 0.25, 0.75, 0.25, 0.75, 0.2708, 0.75, 0.2708, 0.8125, 0.25, 0.8125, 0.25, 0.8125, 0.2708, 0.8125, 0.2708, 0.875, 0.25, 0.875, 0.25, 0.875, 0.2708, 0.875, 0.2708, 0.9375, 0.25, 0.9375, 0.25, 0.9375, 0.2708, 0.9375, 0.2708, 1.0, 0.25, 1.0, 0.25, 0.0, 0.2708, 0.0, 0.2708, 0.0625, 0.25, 0.0625, 0.25, 0.0625, 0.2708, 0.0625, 0.2708, 0.125, 0.25, 0.125, 0.25, 0.125, 0.2708, 0.125, 0.2708, 0.1875, 0.25, 0.1875, 0.25, 0.1875, 0.2708, 0.1875, 0.2708, 0.25, 0.25, 0.25, 0.25, 0.25, 0.2708, 0.25, 0.2708, 0.3125, 0.25, 0.3125, 0.25, 0.3125, 0.2708, 0.3125, 0.2708, 0.375, 0.25, 0.375, 0.25, 0.375, 0.2708, 0.375, 0.2708, 0.4375, 0.25, 0.4375, 0.25, 0.4375, 0.2708, 0.4375, 0.2708, 0.5, 0.25, 0.5, 0.2708, 0.5, 0.2917, 0.5, 0.2917, 0.5625, 0.2708, 0.5625, 0.2708, 0.5625, 0.2917, 0.5625, 0.2917, 0.625, 0.2708, 0.625, 0.2708, 0.625, 0.2917, 0.625, 0.2917, 0.6875, 0.2708, 0.6875, 0.2708, 0.6875, 0.2917, 0.6875, 0.2917, 0.75, 0.2708, 0.75, 0.2708, 0.75, 0.2917, 0.75, 0.2917, 0.8125, 0.2708, 0.8125, 0.2708, 0.8125, 0.2917, 0.8125, 0.2917, 0.875, 0.2708, 0.875, 0.2708, 0.875, 0.2917, 0.875, 0.2917, 0.9375, 0.2708, 0.9375, 0.2708, 0.9375, 0.2917, 0.9375, 0.2917, 1.0, 0.2708, 1.0, 0.2708, 0.0, 0.2917, 0.0, 0.2917, 0.0625, 0.2708, 0.0625, 0.2708, 0.0625, 0.2917, 0.0625, 0.2917, 0.125, 0.2708, 0.125, 0.2708, 0.125, 0.2917, 0.125, 0.2917, 0.1875, 0.2708, 0.1875, 0.2708, 0.1875, 0.2917, 0.1875, 0.2917, 0.25, 0.2708, 0.25, 0.2708, 0.25, 0.2917, 0.25, 0.2917, 0.3125, 0.2708, 0.3125, 0.2708, 0.3125, 0.2917, 0.3125, 0.2917, 0.375, 0.2708, 0.375, 0.2708, 0.375, 0.2917, 0.375, 0.2917, 0.4375, 0.2708, 0.4375, 0.2708, 0.4375, 0.2917, 0.4375, 0.2917, 0.5, 0.2708, 0.5, 0.2917, 0.5, 0.3125, 0.5, 0.3125, 0.5625, 0.2917, 0.5625, 0.2917, 0.5625, 0.3125, 0.5625, 0.3125, 0.625, 0.2917, 0.625, 0.2917, 0.625, 0.3125, 0.625, 0.3125, 0.6875, 0.2917, 0.6875, 0.2917, 0.6875, 0.3125, 0.6875, 0.3125, 0.75, 0.2917, 0.75, 0.2917, 0.75, 0.3125, 0.75, 0.3125, 0.8125, 0.2917, 0.8125, 0.2917, 0.8125, 0.3125, 0.8125, 0.3125, 0.875, 0.2917, 0.875, 0.2917, 0.875, 0.3125, 0.875, 0.3125, 0.9375, 0.2917, 0.9375, 0.2917, 0.9375, 0.3125, 0.9375, 0.3125, 1.0, 0.2917, 1.0, 0.2917, 0.0, 0.3125, 0.0, 0.3125, 0.0625, 0.2917, 0.0625, 0.2917, 0.0625, 0.3125, 0.0625, 0.3125, 0.125, 0.2917, 0.125, 0.2917, 0.125, 0.3125, 0.125, 0.3125, 0.1875, 0.2917, 0.1875, 0.2917, 0.1875, 0.3125, 0.1875, 0.3125, 0.25, 0.2917, 0.25, 0.2917, 0.25, 0.3125, 0.25, 0.3125, 0.3125, 0.2917, 0.3125, 0.2917, 0.3125, 0.3125, 0.3125, 0.3125, 0.375, 0.2917, 0.375, 0.2917, 0.375, 0.3125, 0.375, 0.3125, 0.4375, 0.2917, 0.4375, 0.2917, 0.4375, 0.3125, 0.4375, 0.3125, 0.5, 0.2917, 0.5, 0.3125, 0.5, 0.3333, 0.5, 0.3333, 0.5625, 0.3125, 0.5625, 0.3125, 0.5625, 0.3333, 0.5625, 0.3333, 0.625, 0.3125, 0.625, 0.3125, 0.625, 0.3333, 0.625, 0.3333, 0.6875, 0.3125, 0.6875, 0.3125, 0.6875, 0.3333, 0.6875, 0.3333, 0.75, 0.3125, 0.75, 0.3125, 0.75, 0.3333, 0.75, 0.3333, 0.8125, 0.3125, 0.8125, 0.3125, 0.8125, 0.3333, 0.8125, 0.3333, 0.875, 0.3125, 0.875, 0.3125, 0.875, 0.3333, 0.875, 0.3333, 0.9375, 0.3125, 0.9375, 0.3125, 0.9375, 0.3333, 0.9375, 0.3333, 1.0, 0.3125, 1.0, 0.3125, 0.0, 0.3333, 0.0, 0.3333, 0.0625, 0.3125, 0.0625, 0.3125, 0.0625, 0.3333, 0.0625, 0.3333, 0.125, 0.3125, 0.125, 0.3125, 0.125, 0.3333, 0.125, 0.3333, 0.1875, 0.3125, 0.1875, 0.3125, 0.1875, 0.3333, 0.1875, 0.3333, 0.25, 0.3125, 0.25, 0.3125, 0.25, 0.3333, 0.25, 0.3333, 0.3125, 0.3125, 0.3125, 0.3125, 0.3125, 0.3333, 0.3125, 0.3333, 0.375, 0.3125, 0.375, 0.3125, 0.375, 0.3333, 0.375, 0.3333, 0.4375, 0.3125, 0.4375, 0.3125, 0.4375, 0.3333, 0.4375, 0.3333, 0.5, 0.3125, 0.5, 0.3333, 0.5, 0.3542, 0.5, 0.3542, 0.5625, 0.3333, 0.5625, 0.3333, 0.5625, 0.3542, 0.5625, 0.3542, 0.625, 0.3333, 0.625, 0.3333, 0.625, 0.3542, 0.625, 0.3542, 0.6875, 0.3333, 0.6875, 0.3333, 0.6875, 0.3542, 0.6875, 0.3542, 0.75, 0.3333, 0.75, 0.3333, 0.75, 0.3542, 0.75, 0.3542, 0.8125, 0.3333, 0.8125, 0.3333, 0.8125, 0.3542, 0.8125, 0.3542, 0.875, 0.3333, 0.875, 0.3333, 0.875, 0.3542, 0.875, 0.3542, 0.9375, 0.3333, 0.9375, 0.3333, 0.9375, 0.3542, 0.9375, 0.3542, 1.0, 0.3333, 1.0, 0.3333, 0.0, 0.3542, 0.0, 0.3542, 0.0625, 0.3333, 0.0625, 0.3333, 0.0625, 0.3542, 0.0625, 0.3542, 0.125, 0.3333, 0.125, 0.3333, 0.125, 0.3542, 0.125, 0.3542, 0.1875, 0.3333, 0.1875, 0.3333, 0.1875, 0.3542, 0.1875, 0.3542, 0.25, 0.3333, 0.25, 0.3333, 0.25, 0.3542, 0.25, 0.3542, 0.3125, 0.3333, 0.3125, 0.3333, 0.3125, 0.3542, 0.3125, 0.3542, 0.375, 0.3333, 0.375, 0.3333, 0.375, 0.3542, 0.375, 0.3542, 0.4375, 0.3333, 0.4375, 0.3333, 0.4375, 0.3542, 0.4375, 0.3542, 0.5, 0.3333, 0.5, 0.3542, 0.5, 0.375, 0.5, 0.375, 0.5625, 0.3542, 0.5625, 0.3542, 0.5625, 0.375, 0.5625, 0.375, 0.625, 0.3542, 0.625, 0.3542, 0.625, 0.375, 0.625, 0.375, 0.6875, 0.3542, 0.6875, 0.3542, 0.6875, 0.375, 0.6875, 0.375, 0.75, 0.3542, 0.75, 0.3542, 0.75, 0.375, 0.75, 0.375, 0.8125, 0.3542, 0.8125, 0.3542, 0.8125, 0.375, 0.8125, 0.375, 0.875, 0.3542, 0.875, 0.3542, 0.875, 0.375, 0.875, 0.375, 0.9375, 0.3542, 0.9375, 0.3542, 0.9375, 0.375, 0.9375, 0.375, 1.0, 0.3542, 1.0, 0.3542, 0.0, 0.375, 0.0, 0.375, 0.0625, 0.3542, 0.0625, 0.3542, 0.0625, 0.375, 0.0625, 0.375, 0.125, 0.3542, 0.125, 0.3542, 0.125, 0.375, 0.125, 0.375, 0.1875, 0.3542, 0.1875, 0.3542, 0.1875, 0.375, 0.1875, 0.375, 0.25, 0.3542, 0.25, 0.3542, 0.25, 0.375, 0.25, 0.375, 0.3125, 0.3542, 0.3125, 0.3542, 0.3125, 0.375, 0.3125, 0.375, 0.375, 0.3542, 0.375, 0.3542, 0.375, 0.375, 0.375, 0.375, 0.4375, 0.3542, 0.4375, 0.3542, 0.4375, 0.375, 0.4375, 0.375, 0.5, 0.3542, 0.5, 0.375, 0.5, 0.3958, 0.5, 0.3958, 0.5625, 0.375, 0.5625, 0.375, 0.5625, 0.3958, 0.5625, 0.3958, 0.625, 0.375, 0.625, 0.375, 0.625, 0.3958, 0.625, 0.3958, 0.6875, 0.375, 0.6875, 0.375, 0.6875, 0.3958, 0.6875, 0.3958, 0.75, 0.375, 0.75, 0.375, 0.75, 0.3958, 0.75, 0.3958, 0.8125, 0.375, 0.8125, 0.375, 0.8125, 0.3958, 0.8125, 0.3958, 0.875, 0.375, 0.875, 0.375, 0.875, 0.3958, 0.875, 0.3958, 0.9375, 0.375, 0.9375, 0.375, 0.9375, 0.3958, 0.9375, 0.3958, 1.0, 0.375, 1.0, 0.375, 0.0, 0.3958, 0.0, 0.3958, 0.0625, 0.375, 0.0625, 0.375, 0.0625, 0.3958, 0.0625, 0.3958, 0.125, 0.375, 0.125, 0.375, 0.125, 0.3958, 0.125, 0.3958, 0.1875, 0.375, 0.1875, 0.375, 0.1875, 0.3958, 0.1875, 0.3958, 0.25, 0.375, 0.25, 0.375, 0.25, 0.3958, 0.25, 0.3958, 0.3125, 0.375, 0.3125, 0.375, 0.3125, 0.3958, 0.3125, 0.3958, 0.375, 0.375, 0.375, 0.375, 0.375, 0.3958, 0.375, 0.3958, 0.4375, 0.375, 0.4375, 0.375, 0.4375, 0.3958, 0.4375, 0.3958, 0.5, 0.375, 0.5, 0.3958, 0.5, 0.4167, 0.5, 0.4167, 0.5625, 0.3958, 0.5625, 0.3958, 0.5625, 0.4167, 0.5625, 0.4167, 0.625, 0.3958, 0.625, 0.3958, 0.625, 0.4167, 0.625, 0.4167, 0.6875, 0.3958, 0.6875, 0.3958, 0.6875, 0.4167, 0.6875, 0.4167, 0.75, 0.3958, 0.75, 0.3958, 0.75, 0.4167, 0.75, 0.4167, 0.8125, 0.3958, 0.8125, 0.3958, 0.8125, 0.4167, 0.8125, 0.4167, 0.875, 0.3958, 0.875, 0.3958, 0.875, 0.4167, 0.875, 0.4167, 0.9375, 0.3958, 0.9375, 0.3958, 0.9375, 0.4167, 0.9375, 0.4167, 1.0, 0.3958, 1.0, 0.3958, 0.0, 0.4167, 0.0, 0.4167, 0.0625, 0.3958, 0.0625, 0.3958, 0.0625, 0.4167, 0.0625, 0.4167, 0.125, 0.3958, 0.125, 0.3958, 0.125, 0.4167, 0.125, 0.4167, 0.1875, 0.3958, 0.1875, 0.3958, 0.1875, 0.4167, 0.1875, 0.4167, 0.25, 0.3958, 0.25, 0.3958, 0.25, 0.4167, 0.25, 0.4167, 0.3125, 0.3958, 0.3125, 0.3958, 0.3125, 0.4167, 0.3125, 0.4167, 0.375, 0.3958, 0.375, 0.3958, 0.375, 0.4167, 0.375, 0.4167, 0.4375, 0.3958, 0.4375, 0.3958, 0.4375, 0.4167, 0.4375, 0.4167, 0.5, 0.3958, 0.5, 0.4167, 0.5, 0.4375, 0.5, 0.4375, 0.5625, 0.4167, 0.5625, 0.4167, 0.5625, 0.4375, 0.5625, 0.4375, 0.625, 0.4167, 0.625, 0.4167, 0.625, 0.4375, 0.625, 0.4375, 0.6875, 0.4167, 0.6875, 0.4167, 0.6875, 0.4375, 0.6875, 0.4375, 0.75, 0.4167, 0.75, 0.4167, 0.75, 0.4375, 0.75, 0.4375, 0.8125, 0.4167, 0.8125, 0.4167, 0.8125, 0.4375, 0.8125, 0.4375, 0.875, 0.4167, 0.875, 0.4167, 0.875, 0.4375, 0.875, 0.4375, 0.9375, 0.4167, 0.9375, 0.4167, 0.9375, 0.4375, 0.9375, 0.4375, 1.0, 0.4167, 1.0, 0.4167, 0.0, 0.4375, 0.0, 0.4375, 0.0625, 0.4167, 0.0625, 0.4167, 0.0625, 0.4375, 0.0625, 0.4375, 0.125, 0.4167, 0.125, 0.4167, 0.125, 0.4375, 0.125, 0.4375, 0.1875, 0.4167, 0.1875, 0.4167, 0.1875, 0.4375, 0.1875, 0.4375, 0.25, 0.4167, 0.25, 0.4167, 0.25, 0.4375, 0.25, 0.4375, 0.3125, 0.4167, 0.3125, 0.4167, 0.3125, 0.4375, 0.3125, 0.4375, 0.375, 0.4167, 0.375, 0.4167, 0.375, 0.4375, 0.375, 0.4375, 0.4375, 0.4167, 0.4375, 0.4167, 0.4375, 0.4375, 0.4375, 0.4375, 0.5, 0.4167, 0.5, 0.4375, 0.5, 0.4583, 0.5, 0.4583, 0.5625, 0.4375, 0.5625, 0.4375, 0.5625, 0.4583, 0.5625, 0.4583, 0.625, 0.4375, 0.625, 0.4375, 0.625, 0.4583, 0.625, 0.4583, 0.6875, 0.4375, 0.6875, 0.4375, 0.6875, 0.4583, 0.6875, 0.4583, 0.75, 0.4375, 0.75, 0.4375, 0.75, 0.4583, 0.75, 0.4583, 0.8125, 0.4375, 0.8125, 0.4375, 0.8125, 0.4583, 0.8125, 0.4583, 0.875, 0.4375, 0.875, 0.4375, 0.875, 0.4583, 0.875, 0.4583, 0.9375, 0.4375, 0.9375, 0.4375, 0.9375, 0.4583, 0.9375, 0.4583, 1.0, 0.4375, 1.0, 0.4375, 0.0, 0.4583, 0.0, 0.4583, 0.0625, 0.4375, 0.0625, 0.4375, 0.0625, 0.4583, 0.0625, 0.4583, 0.125, 0.4375, 0.125, 0.4375, 0.125, 0.4583, 0.125, 0.4583, 0.1875, 0.4375, 0.1875, 0.4375, 0.1875, 0.4583, 0.1875, 0.4583, 0.25, 0.4375, 0.25, 0.4375, 0.25, 0.4583, 0.25, 0.4583, 0.3125, 0.4375, 0.3125, 0.4375, 0.3125, 0.4583, 0.3125, 0.4583, 0.375, 0.4375, 0.375, 0.4375, 0.375, 0.4583, 0.375, 0.4583, 0.4375, 0.4375, 0.4375, 0.4375, 0.4375, 0.4583, 0.4375, 0.4583, 0.5, 0.4375, 0.5, 0.4583, 0.5, 0.4792, 0.5, 0.4792, 0.5625, 0.4583, 0.5625, 0.4583, 0.5625, 0.4792, 0.5625, 0.4792, 0.625, 0.4583, 0.625, 0.4583, 0.625, 0.4792, 0.625, 0.4792, 0.6875, 0.4583, 0.6875, 0.4583, 0.6875, 0.4792, 0.6875, 0.4792, 0.75, 0.4583, 0.75, 0.4583, 0.75, 0.4792, 0.75, 0.4792, 0.8125, 0.4583, 0.8125, 0.4583, 0.8125, 0.4792, 0.8125, 0.4792, 0.875, 0.4583, 0.875, 0.4583, 0.875, 0.4792, 0.875, 0.4792, 0.9375, 0.4583, 0.9375, 0.4583, 0.9375, 0.4792, 0.9375, 0.4792, 1.0, 0.4583, 1.0, 0.4583, 0.0, 0.4792, 0.0, 0.4792, 0.0625, 0.4583, 0.0625, 0.4583, 0.0625, 0.4792, 0.0625, 0.4792, 0.125, 0.4583, 0.125, 0.4583, 0.125, 0.4792, 0.125, 0.4792, 0.1875, 0.4583, 0.1875, 0.4583, 0.1875, 0.4792, 0.1875, 0.4792, 0.25, 0.4583, 0.25, 0.4583, 0.25, 0.4792, 0.25, 0.4792, 0.3125, 0.4583, 0.3125, 0.4583, 0.3125, 0.4792, 0.3125, 0.4792, 0.375, 0.4583, 0.375, 0.4583, 0.375, 0.4792, 0.375, 0.4792, 0.4375, 0.4583, 0.4375, 0.4583, 0.4375, 0.4792, 0.4375, 0.4792, 0.5, 0.4583, 0.5, 0.4792, 0.5, 0.5, 0.5, 0.5, 0.5625, 0.4792, 0.5625, 0.4792, 0.5625, 0.5, 0.5625, 0.5, 0.625, 0.4792, 0.625, 0.4792, 0.625, 0.5, 0.625, 0.5, 0.6875, 0.4792, 0.6875, 0.4792, 0.6875, 0.5, 0.6875, 0.5, 0.75, 0.4792, 0.75, 0.4792, 0.75, 0.5, 0.75, 0.5, 0.8125, 0.4792, 0.8125, 0.4792, 0.8125, 0.5, 0.8125, 0.5, 0.875, 0.4792, 0.875, 0.4792, 0.875, 0.5, 0.875, 0.5, 0.9375, 0.4792, 0.9375, 0.4792, 0.9375, 0.5, 0.9375, 0.5, 1.0, 0.4792, 1.0, 0.4792, 0.0, 0.5, 0.0, 0.5, 0.0625, 0.4792, 0.0625, 0.4792, 0.0625, 0.5, 0.0625, 0.5, 0.125, 0.4792, 0.125, 0.4792, 0.125, 0.5, 0.125, 0.5, 0.1875, 0.4792, 0.1875, 0.4792, 0.1875, 0.5, 0.1875, 0.5, 0.25, 0.4792, 0.25, 0.4792, 0.25, 0.5, 0.25, 0.5, 0.3125, 0.4792, 0.3125, 0.4792, 0.3125, 0.5, 0.3125, 0.5, 0.375, 0.4792, 0.375, 0.4792, 0.375, 0.5, 0.375, 0.5, 0.4375, 0.4792, 0.4375, 0.4792, 0.4375, 0.5, 0.4375, 0.5, 0.5, 0.4792, 0.5])
me_torus.materials.append(mat_donutmat)
me_torus.update()
me_cylinder = bpy.data.meshes.new('Cylinder')
me_cylinder.from_pydata([(0.0, 1.5, -0.025), (0.0, 1.5, 0.025), (0.2926, 1.471, -0.025), (0.2926, 1.471, 0.025), (0.574, 1.386, -0.025), (0.574, 1.386, 0.025), (0.8334, 1.247, -0.025), (0.8334, 1.247, 0.025), (1.061, 1.061, -0.025), (1.061, 1.061, 0.025), (1.247, 0.8334, -0.025), (1.247, 0.8334, 0.025), (1.386, 0.574, -0.025), (1.386, 0.574, 0.025), (1.471, 0.2926, -0.025), (1.471, 0.2926, 0.025), (1.5, 0.0, -0.025), (1.5, 0.0, 0.025), (1.471, -0.2926, -0.025), (1.471, -0.2926, 0.025), (1.386, -0.574, -0.025), (1.386, -0.574, 0.025), (1.247, -0.8334, -0.025), (1.247, -0.8334, 0.025), (1.061, -1.061, -0.025), (1.061, -1.061, 0.025), (0.8334, -1.247, -0.025), (0.8334, -1.247, 0.025), (0.574, -1.386, -0.025), (0.574, -1.386, 0.025), (0.2926, -1.471, -0.025), (0.2926, -1.471, 0.025), (0.0, -1.5, -0.025), (0.0, -1.5, 0.025), (-0.2926, -1.471, -0.025), (-0.2926, -1.471, 0.025), (-0.574, -1.386, -0.025), (-0.574, -1.386, 0.025), (-0.8334, -1.247, -0.025), (-0.8334, -1.247, 0.025), (-1.061, -1.061, -0.025), (-1.061, -1.061, 0.025), (-1.247, -0.8334, -0.025), (-1.247, -0.8334, 0.025), (-1.386, -0.574, -0.025), (-1.386, -0.574, 0.025), (-1.471, -0.2926, -0.025), (-1.471, -0.2926, 0.025), (-1.5, 0.0, -0.025), (-1.5, 0.0, 0.025), (-1.471, 0.2926, -0.025), (-1.471, 0.2926, 0.025), (-1.386, 0.574, -0.025), (-1.386, 0.574, 0.025), (-1.247, 0.8334, -0.025), (-1.247, 0.8334, 0.025), (-1.061, 1.061, -0.025), (-1.061, 1.061, 0.025), (-0.8334, 1.247, -0.025), (-0.8334, 1.247, 0.025), (-0.574, 1.386, -0.025), (-0.574, 1.386, 0.025), (-0.2926, 1.471, -0.025), (-0.2926, 1.471, 0.025)], [], [(0, 1, 3, 2), (2, 3, 5, 4), (4, 5, 7, 6), (6, 7, 9, 8), (8, 9, 11, 10), (10, 11, 13, 12), (12, 13, 15, 14), (14, 15, 17, 16), (16, 17, 19, 18), (18, 19, 21, 20), (20, 21, 23, 22), (22, 23, 25, 24), (24, 25, 27, 26), (26, 27, 29, 28), (28, 29, 31, 30), (30, 31, 33, 32), (32, 33, 35, 34), (34, 35, 37, 36), (36, 37, 39, 38), (38, 39, 41, 40), (40, 41, 43, 42), (42, 43, 45, 44), (44, 45, 47, 46), (46, 47, 49, 48), (48, 49, 51, 50), (50, 51, 53, 52), (52, 53, 55, 54), (54, 55, 57, 56), (56, 57, 59, 58), (58, 59, 61, 60), (3, 1, 63, 61, 59, 57, 55, 53, 51, 49, 47, 45, 43, 41, 39, 37, 35, 33, 31, 29, 27, 25, 23, 21, 19, 17, 15, 13, 11, 9, 7, 5), (60, 61, 63, 62), (62, 63, 1, 0), (0, 2, 4, 6, 8, 10, 12, 14, 16, 18, 20, 22, 24, 26, 28, 30, 32, 34, 36, 38, 40, 42, 44, 46, 48, 50, 52, 54, 56, 58, 60, 62)])
_uv = me_cylinder.uv_layers.new(name='UVMap')
_uv.uv.foreach_set('vector', [1.0, 0.5, 1.0, 1.0, 0.9688, 1.0, 0.9688, 0.5, 0.9688, 0.5, 0.9688, 1.0, 0.9375, 1.0, 0.9375, 0.5, 0.9375, 0.5, 0.9375, 1.0, 0.9062, 1.0, 0.9062, 0.5, 0.9062, 0.5, 0.9062, 1.0, 0.875, 1.0, 0.875, 0.5, 0.875, 0.5, 0.875, 1.0, 0.8438, 1.0, 0.8438, 0.5, 0.8438, 0.5, 0.8438, 1.0, 0.8125, 1.0, 0.8125, 0.5, 0.8125, 0.5, 0.8125, 1.0, 0.7812, 1.0, 0.7812, 0.5, 0.7812, 0.5, 0.7812, 1.0, 0.75, 1.0, 0.75, 0.5, 0.75, 0.5, 0.75, 1.0, 0.7188, 1.0, 0.7188, 0.5, 0.7188, 0.5, 0.7188, 1.0, 0.6875, 1.0, 0.6875, 0.5, 0.6875, 0.5, 0.6875, 1.0, 0.6562, 1.0, 0.6562, 0.5, 0.6562, 0.5, 0.6562, 1.0, 0.625, 1.0, 0.625, 0.5, 0.625, 0.5, 0.625, 1.0, 0.5938, 1.0, 0.5938, 0.5, 0.5938, 0.5, 0.5938, 1.0, 0.5625, 1.0, 0.5625, 0.5, 0.5625, 0.5, 0.5625, 1.0, 0.5312, 1.0, 0.5312, 0.5, 0.5312, 0.5, 0.5312, 1.0, 0.5, 1.0, 0.5, 0.5, 0.5, 0.5, 0.5, 1.0, 0.4688, 1.0, 0.4688, 0.5, 0.4688, 0.5, 0.4688, 1.0, 0.4375, 1.0, 0.4375, 0.5, 0.4375, 0.5, 0.4375, 1.0, 0.4062, 1.0, 0.4062, 0.5, 0.4062, 0.5, 0.4062, 1.0, 0.375, 1.0, 0.375, 0.5, 0.375, 0.5, 0.375, 1.0, 0.3438, 1.0, 0.3438, 0.5, 0.3438, 0.5, 0.3438, 1.0, 0.3125, 1.0, 0.3125, 0.5, 0.3125, 0.5, 0.3125, 1.0, 0.2812, 1.0, 0.2812, 0.5, 0.2812, 0.5, 0.2812, 1.0, 0.25, 1.0, 0.25, 0.5, 0.25, 0.5, 0.25, 1.0, 0.2188, 1.0, 0.2188, 0.5, 0.2188, 0.5, 0.2188, 1.0, 0.1875, 1.0, 0.1875, 0.5, 0.1875, 0.5, 0.1875, 1.0, 0.1562, 1.0, 0.1562, 0.5, 0.1562, 0.5, 0.1562, 1.0, 0.125, 1.0, 0.125, 0.5, 0.125, 0.5, 0.125, 1.0, 0.09375, 1.0, 0.09375, 0.5, 0.09375, 0.5, 0.09375, 1.0, 0.0625, 1.0, 0.0625, 0.5, 0.2968, 0.4854, 0.25, 0.49, 0.2032, 0.4854, 0.1582, 0.4717, 0.1167, 0.4496, 0.08029, 0.4197, 0.05045, 0.3833, 0.02827, 0.3418, 0.01461, 0.2968, 0.01, 0.25, 0.01461, 0.2032, 0.02827, 0.1582, 0.05045, 0.1167, 0.08029, 0.08029, 0.1167, 0.05045, 0.1582, 0.02827, 0.2032, 0.01461, 0.25, 0.01, 0.2968, 0.01461, 0.3418, 0.02827, 0.3833, 0.05045, 0.4197, 0.08029, 0.4496, 0.1167, 0.4717, 0.1582, 0.4854, 0.2032, 0.49, 0.25, 0.4854, 0.2968, 0.4717, 0.3418, 0.4496, 0.3833, 0.4197, 0.4197, 0.3833, 0.4496, 0.3418, 0.4717, 0.0625, 0.5, 0.0625, 1.0, 0.03125, 1.0, 0.03125, 0.5, 0.03125, 0.5, 0.03125, 1.0, 0.0, 1.0, 0.0, 0.5, 0.75, 0.49, 0.7968, 0.4854, 0.8418, 0.4717, 0.8833, 0.4496, 0.9197, 0.4197, 0.9496, 0.3833, 0.9717, 0.3418, 0.9854, 0.2968, 0.99, 0.25, 0.9854, 0.2032, 0.9717, 0.1582, 0.9496, 0.1167, 0.9197, 0.08029, 0.8833, 0.05045, 0.8418, 0.02827, 0.7968, 0.01461, 0.75, 0.01, 0.7032, 0.01461, 0.6582, 0.02827, 0.6167, 0.05045, 0.5803, 0.08029, 0.5504, 0.1167, 0.5283, 0.1582, 0.5146, 0.2032, 0.51, 0.25, 0.5146, 0.2968, 0.5283, 0.3418, 0.5504, 0.3833, 0.5803, 0.4197, 0.6167, 0.4496, 0.6582, 0.4717, 0.7032, 0.4854])
me_cylinder.materials.append(mat_platemat)
me_cylinder.update()
me_plane = bpy.data.meshes.new('Plane')
me_plane.from_pydata([(-5.0, -5.0, 0.0), (5.0, -5.0, 0.0), (-5.0, 5.0, 0.0), (5.0, 5.0, 0.0)], [], [(0, 1, 3, 2)])
_uv = me_plane.uv_layers.new(name='UVMap')
_uv.uv.foreach_set('vector', [0.0, 0.0, 1.0, 0.0, 1.0, 1.0, 0.0, 1.0])
me_plane.update()

# ---- objects
ob_donut = bpy.data.objects.new('Donut', me_torus)
ob_plate = bpy.data.objects.new('Plate', me_cylinder)
ob_table = bpy.data.objects.new('Table', me_plane)
ob_camera = bpy.data.objects.new('Camera', cam_camera)
ob_light = bpy.data.objects.new('Light', light_point)

# ---- transforms, parenting, visibility, modifiers, constraints
ob_donut.location = (0.0, 0.0, 0.0)
ob_plate.location = (0.0, 0.0, -0.4)
ob_table.location = (0.0, 0.0, -0.43)
ob_camera.location = (3.0, -3.0, 2.5)
ob_camera.rotation_euler = (1.11, 0.0, 0.8151)
ob_light.location = (4.0, 1.0, 6.0)

# ---- collection membership
scene.collection.objects.link(ob_donut)
scene.collection.objects.link(ob_plate)
scene.collection.objects.link(ob_table)
scene.collection.objects.link(ob_camera)
scene.collection.objects.link(ob_light)

# ---- scene / render settings (as saved in the file)
scene.camera = ob_camera
scene.frame_start = 1; scene.frame_end = 120; scene.frame_set(1)
scene.render.engine = 'CYCLES'
scene.render.bake_bias = 0.0
scene.render.bake_samples = 0
scene.cycles.samples = 64
scene.cycles.sampling_pattern = 'TABULATED_SOBOL'
scene.eevee.use_volume_custom_range = False
bpy.context.view_layer.update()
